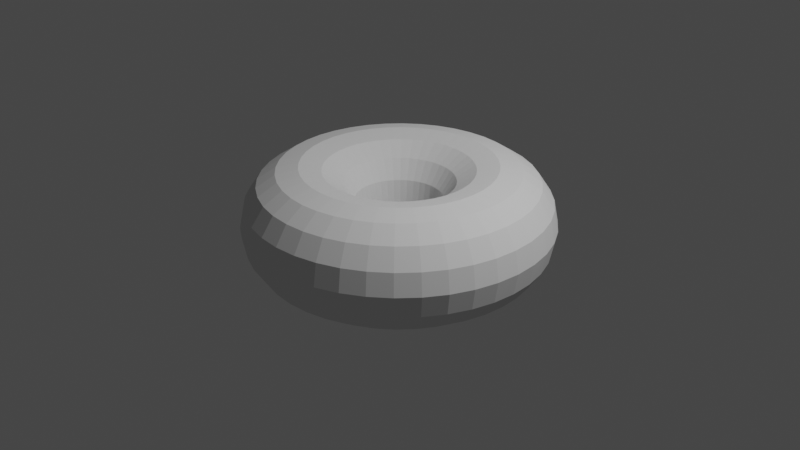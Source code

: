 # Source: initial_donut.blend  (saved by Blender 3.6.13; exported with 4.5.12 LTS)
import bpy
from mathutils import Matrix  # noqa: F401  (used for matrix-valued properties, if any)

bpy.ops.wm.read_factory_settings(use_empty=True)
scene = bpy.context.scene
scene.name = 'Scene'

# ---- collections
col_collection = bpy.data.collections.new('Collection'); scene.collection.children.link(col_collection)

# ---- world
world_world = bpy.data.worlds.new('World'); scene.world = world_world
world_world.use_nodes = True; world_world.node_tree.nodes.clear()
_N = world_world.node_tree.nodes; _L = world_world.node_tree.links
n0 = _N.new('ShaderNodeOutputWorld'); n0.name = 'World Output'; n0.location = (300, 300)
n1 = _N.new('ShaderNodeBackground'); n1.name = 'Background'; n1.location = (10, 300)
n1.inputs[0].default_value = (0.05088, 0.05088, 0.05088, 1.0)
_L.new(n1.outputs[0], n0.inputs[0])
n0.is_active_output = True
world_world.color = (0.05088, 0.05088, 0.05088)
world_world.use_sun_shadow = False
world_world.sun_shadow_jitter_overblur = 0.0

# ---- cameras
cam_camera = bpy.data.cameras.new('Camera')
cam_camera.clip_end = 100.0
cam_camera.ortho_scale = 7.314

# ---- lights
light_light = bpy.data.lights.new('Light', 'POINT')
light_light.transmission_factor = 0.0
light_light.energy = 1000.0
light_light.shadow_soft_size = 0.1
light_light.shadow_maximum_resolution = 0.006
light_light.use_absolute_resolution = True

# ---- meshes
me_torus_002 = bpy.data.meshes.new('Torus.002')
me_torus_002.from_pydata([(1.6, 0.0, 0.0), (1.554, 0.0, 0.2296), (1.424, 0.0, 0.4243), (1.23, 0.0, 0.5543), (1.0, 0.0, 0.6), (0.7704, 0.0, 0.5543), (0.5757, 0.0, 0.4243), (0.4457, 0.0, 0.2296), (0.4, 0.0, 7.348e-17), (0.4457, 0.0, -0.2296), (0.5757, 0.0, -0.4243), (0.7704, 0.0, -0.5543), (1.0, 0.0, -0.6), (1.23, 0.0, -0.5543), (1.424, 0.0, -0.4243), (1.554, 0.0, -0.2296), (1.58, 0.2503, 0.0), (1.535, 0.2432, 0.2296), (1.407, 0.2228, 0.4243), (1.214, 0.1924, 0.5543), (0.9877, 0.1564, 0.6), (0.7609, 0.1205, 0.5543), (0.5686, 0.09006, 0.4243), (0.4402, 0.06972, 0.2296), (0.3951, 0.06257, 7.348e-17), (0.4402, 0.06972, -0.2296), (0.5686, 0.09006, -0.4243), (0.7609, 0.1205, -0.5543), (0.9877, 0.1564, -0.6), (1.214, 0.1924, -0.5543), (1.407, 0.2228, -0.4243), (1.535, 0.2432, -0.2296), (1.522, 0.4944, 0.0), (1.478, 0.4803, 0.2296), (1.355, 0.4401, 0.4243), (1.169, 0.38, 0.5543), (0.9511, 0.309, 0.6), (0.7327, 0.2381, 0.5543), (0.5476, 0.1779, 0.4243), (0.4239, 0.1377, 0.2296), (0.3804, 0.1236, 7.348e-17), (0.4239, 0.1377, -0.2296), (0.5476, 0.1779, -0.4243), (0.7327, 0.2381, -0.5543), (0.9511, 0.309, -0.6), (1.169, 0.38, -0.5543), (1.355, 0.4401, -0.4243), (1.478, 0.4803, -0.2296), (1.426, 0.7264, 0.0), (1.385, 0.7056, 0.2296), (1.269, 0.6466, 0.4243), (1.096, 0.5582, 0.5543), (0.891, 0.454, 0.6), (0.6864, 0.3497, 0.5543), (0.513, 0.2614, 0.4243), (0.3971, 0.2023, 0.2296), (0.3564, 0.1816, 7.348e-17), (0.3971, 0.2023, -0.2296), (0.513, 0.2614, -0.4243), (0.6864, 0.3497, -0.5543), (0.891, 0.454, -0.6), (1.096, 0.5582, -0.5543), (1.269, 0.6466, -0.4243), (1.385, 0.7056, -0.2296), (1.294, 0.9405, 0.0), (1.257, 0.9136, 0.2296), (1.152, 0.8372, 0.4243), (0.9948, 0.7227, 0.5543), (0.809, 0.5878, 0.6), (0.6233, 0.4528, 0.5543), (0.4658, 0.3384, 0.4243), (0.3606, 0.262, 0.2296), (0.3236, 0.2351, 7.348e-17), (0.3606, 0.262, -0.2296), (0.4658, 0.3384, -0.4243), (0.6233, 0.4528, -0.5543), (0.809, 0.5878, -0.6), (0.9948, 0.7227, -0.5543), (1.152, 0.8372, -0.4243), (1.257, 0.9136, -0.2296), (1.131, 1.131, 0.0), (1.099, 1.099, 0.2296), (1.007, 1.007, 0.4243), (0.8695, 0.8695, 0.5543), (0.7071, 0.7071, 0.6), (0.5447, 0.5447, 0.5543), (0.4071, 0.4071, 0.4243), (0.3151, 0.3151, 0.2296), (0.2828, 0.2828, 7.348e-17), (0.3151, 0.3151, -0.2296), (0.4071, 0.4071, -0.4243), (0.5447, 0.5447, -0.5543), (0.7071, 0.7071, -0.6), (0.8695, 0.8695, -0.5543), (1.007, 1.007, -0.4243), (1.099, 1.099, -0.2296), (0.9405, 1.294, 0.0), (0.9136, 1.257, 0.2296), (0.8372, 1.152, 0.4243), (0.7227, 0.9948, 0.5543), (0.5878, 0.809, 0.6), (0.4528, 0.6233, 0.5543), (0.3384, 0.4658, 0.4243), (0.262, 0.3606, 0.2296), (0.2351, 0.3236, 7.348e-17), (0.262, 0.3606, -0.2296), (0.3384, 0.4658, -0.4243), (0.4528, 0.6233, -0.5543), (0.5878, 0.809, -0.6), (0.7227, 0.9948, -0.5543), (0.8372, 1.152, -0.4243), (0.9136, 1.257, -0.2296), (0.7264, 1.426, 0.0), (0.7057, 1.385, 0.2296), (0.6466, 1.269, 0.4243), (0.5582, 1.096, 0.5543), (0.454, 0.891, 0.6), (0.3497, 0.6864, 0.5543), (0.2614, 0.513, 0.4243), (0.2023, 0.3971, 0.2296), (0.1816, 0.3564, 7.348e-17), (0.2023, 0.3971, -0.2296), (0.2614, 0.513, -0.4243), (0.3497, 0.6864, -0.5543), (0.454, 0.891, -0.6), (0.5582, 1.096, -0.5543), (0.6466, 1.269, -0.4243), (0.7057, 1.385, -0.2296), (0.4944, 1.522, 0.0), (0.4803, 1.478, 0.2296), (0.4401, 1.355, 0.4243), (0.38, 1.169, 0.5543), (0.309, 0.9511, 0.6), (0.2381, 0.7327, 0.5543), (0.1779, 0.5476, 0.4243), (0.1377, 0.4239, 0.2296), (0.1236, 0.3804, 7.348e-17), (0.1377, 0.4239, -0.2296), (0.1779, 0.5476, -0.4243), (0.2381, 0.7327, -0.5543), (0.309, 0.9511, -0.6), (0.38, 1.169, -0.5543), (0.4401, 1.355, -0.4243), (0.4803, 1.478, -0.2296), (0.2503, 1.58, 0.0), (0.2432, 1.535, 0.2296), (0.2228, 1.407, 0.4243), (0.1924, 1.214, 0.5543), (0.1564, 0.9877, 0.6), (0.1205, 0.7609, 0.5543), (0.09007, 0.5686, 0.4243), (0.06972, 0.4402, 0.2296), (0.06257, 0.3951, 7.348e-17), (0.06972, 0.4402, -0.2296), (0.09007, 0.5686, -0.4243), (0.1205, 0.7609, -0.5543), (0.1564, 0.9877, -0.6), (0.1924, 1.214, -0.5543), (0.2228, 1.407, -0.4243), (0.2432, 1.535, -0.2296), (1.208e-07, 1.6, 0.0), (1.173e-07, 1.554, 0.2296), (1.075e-07, 1.424, 0.4243), (9.283e-08, 1.23, 0.5543), (7.55e-08, 1.0, 0.6), (5.816e-08, 0.7704, 0.5543), (4.347e-08, 0.5757, 0.4243), (3.365e-08, 0.4457, 0.2296), (3.02e-08, 0.4, 7.348e-17), (3.365e-08, 0.4457, -0.2296), (4.347e-08, 0.5757, -0.4243), (5.816e-08, 0.7704, -0.5543), (7.55e-08, 1.0, -0.6), (9.283e-08, 1.23, -0.5543), (1.075e-07, 1.424, -0.4243), (1.173e-07, 1.554, -0.2296), (-0.2503, 1.58, 0.0), (-0.2432, 1.535, 0.2296), (-0.2228, 1.407, 0.4243), (-0.1924, 1.214, 0.5543), (-0.1564, 0.9877, 0.6), (-0.1205, 0.7609, 0.5543), (-0.09006, 0.5686, 0.4243), (-0.06972, 0.4402, 0.2296), (-0.06257, 0.3951, 7.348e-17), (-0.06972, 0.4402, -0.2296), (-0.09006, 0.5686, -0.4243), (-0.1205, 0.7609, -0.5543), (-0.1564, 0.9877, -0.6), (-0.1924, 1.214, -0.5543), (-0.2228, 1.407, -0.4243), (-0.2432, 1.535, -0.2296), (-0.4944, 1.522, 0.0), (-0.4803, 1.478, 0.2296), (-0.4401, 1.355, 0.4243), (-0.38, 1.169, 0.5543), (-0.309, 0.9511, 0.6), (-0.2381, 0.7327, 0.5543), (-0.1779, 0.5476, 0.4243), (-0.1377, 0.4239, 0.2296), (-0.1236, 0.3804, 7.348e-17), (-0.1377, 0.4239, -0.2296), (-0.1779, 0.5476, -0.4243), (-0.2381, 0.7327, -0.5543), (-0.309, 0.9511, -0.6), (-0.38, 1.169, -0.5543), (-0.4401, 1.355, -0.4243), (-0.4803, 1.478, -0.2296), (-0.7264, 1.426, 0.0), (-0.7057, 1.385, 0.2296), (-0.6466, 1.269, 0.4243), (-0.5582, 1.096, 0.5543), (-0.454, 0.891, 0.6), (-0.3497, 0.6864, 0.5543), (-0.2614, 0.513, 0.4243), (-0.2023, 0.3971, 0.2296), (-0.1816, 0.3564, 7.348e-17), (-0.2023, 0.3971, -0.2296), (-0.2614, 0.513, -0.4243), (-0.3497, 0.6864, -0.5543), (-0.454, 0.891, -0.6), (-0.5582, 1.096, -0.5543), (-0.6466, 1.269, -0.4243), (-0.7057, 1.385, -0.2296), (-0.9405, 1.294, 0.0), (-0.9136, 1.257, 0.2296), (-0.8372, 1.152, 0.4243), (-0.7227, 0.9948, 0.5543), (-0.5878, 0.809, 0.6), (-0.4528, 0.6233, 0.5543), (-0.3384, 0.4658, 0.4243), (-0.262, 0.3606, 0.2296), (-0.2351, 0.3236, 7.348e-17), (-0.262, 0.3606, -0.2296), (-0.3384, 0.4658, -0.4243), (-0.4528, 0.6233, -0.5543), (-0.5878, 0.809, -0.6), (-0.7227, 0.9948, -0.5543), (-0.8372, 1.152, -0.4243), (-0.9136, 1.257, -0.2296), (-1.131, 1.131, 0.0), (-1.099, 1.099, 0.2296), (-1.007, 1.007, 0.4243), (-0.8695, 0.8695, 0.5543), (-0.7071, 0.7071, 0.6), (-0.5447, 0.5447, 0.5543), (-0.4071, 0.4071, 0.4243), (-0.3151, 0.3151, 0.2296), (-0.2828, 0.2828, 7.348e-17), (-0.3151, 0.3151, -0.2296), (-0.4071, 0.4071, -0.4243), (-0.5447, 0.5447, -0.5543), (-0.7071, 0.7071, -0.6), (-0.8695, 0.8695, -0.5543), (-1.007, 1.007, -0.4243), (-1.099, 1.099, -0.2296), (-1.294, 0.9405, 0.0), (-1.257, 0.9136, 0.2296), (-1.152, 0.8372, 0.4243), (-0.9948, 0.7227, 0.5543), (-0.809, 0.5878, 0.6), (-0.6233, 0.4528, 0.5543), (-0.4658, 0.3384, 0.4243), (-0.3606, 0.262, 0.2296), (-0.3236, 0.2351, 7.348e-17), (-0.3606, 0.262, -0.2296), (-0.4658, 0.3384, -0.4243), (-0.6233, 0.4528, -0.5543), (-0.809, 0.5878, -0.6), (-0.9948, 0.7227, -0.5543), (-1.152, 0.8372, -0.4243), (-1.257, 0.9136, -0.2296), (-1.426, 0.7264, 0.0), (-1.385, 0.7057, 0.2296), (-1.269, 0.6466, 0.4243), (-1.096, 0.5582, 0.5543), (-0.891, 0.454, 0.6), (-0.6864, 0.3497, 0.5543), (-0.513, 0.2614, 0.4243), (-0.3971, 0.2023, 0.2296), (-0.3564, 0.1816, 7.348e-17), (-0.3971, 0.2023, -0.2296), (-0.513, 0.2614, -0.4243), (-0.6864, 0.3497, -0.5543), (-0.891, 0.454, -0.6), (-1.096, 0.5582, -0.5543), (-1.269, 0.6466, -0.4243), (-1.385, 0.7057, -0.2296), (-1.522, 0.4944, 0.0), (-1.478, 0.4803, 0.2296), (-1.355, 0.4401, 0.4243), (-1.169, 0.38, 0.5543), (-0.9511, 0.309, 0.6), (-0.7327, 0.2381, 0.5543), (-0.5476, 0.1779, 0.4243), (-0.4239, 0.1377, 0.2296), (-0.3804, 0.1236, 7.348e-17), (-0.4239, 0.1377, -0.2296), (-0.5476, 0.1779, -0.4243), (-0.7327, 0.2381, -0.5543), (-0.9511, 0.309, -0.6), (-1.169, 0.38, -0.5543), (-1.355, 0.4401, -0.4243), (-1.478, 0.4803, -0.2296), (-1.58, 0.2503, 0.0), (-1.535, 0.2432, 0.2296), (-1.407, 0.2228, 0.4243), (-1.214, 0.1924, 0.5543), (-0.9877, 0.1564, 0.6), (-0.7609, 0.1205, 0.5543), (-0.5686, 0.09006, 0.4243), (-0.4402, 0.06972, 0.2296), (-0.3951, 0.06257, 7.348e-17), (-0.4402, 0.06972, -0.2296), (-0.5686, 0.09006, -0.4243), (-0.7609, 0.1205, -0.5543), (-0.9877, 0.1564, -0.6), (-1.214, 0.1924, -0.5543), (-1.407, 0.2228, -0.4243), (-1.535, 0.2432, -0.2296), (-1.6, 1.399e-07, 0.0), (-1.554, 1.359e-07, 0.2296), (-1.424, 1.245e-07, 0.4243), (-1.23, 1.075e-07, 0.5543), (-1.0, 8.742e-08, 0.6), (-0.7704, 6.735e-08, 0.5543), (-0.5757, 5.033e-08, 0.4243), (-0.4457, 3.896e-08, 0.2296), (-0.4, 3.497e-08, 7.348e-17), (-0.4457, 3.896e-08, -0.2296), (-0.5757, 5.033e-08, -0.4243), (-0.7704, 6.735e-08, -0.5543), (-1.0, 8.742e-08, -0.6), (-1.23, 1.075e-07, -0.5543), (-1.424, 1.245e-07, -0.4243), (-1.554, 1.359e-07, -0.2296), (-1.58, -0.2503, 0.0), (-1.535, -0.2431, 0.2296), (-1.407, -0.2228, 0.4243), (-1.214, -0.1924, 0.5543), (-0.9877, -0.1564, 0.6), (-0.7609, -0.1205, 0.5543), (-0.5686, -0.09006, 0.4243), (-0.4402, -0.06972, 0.2296), (-0.3951, -0.06257, 7.348e-17), (-0.4402, -0.06972, -0.2296), (-0.5686, -0.09006, -0.4243), (-0.7609, -0.1205, -0.5543), (-0.9877, -0.1564, -0.6), (-1.214, -0.1924, -0.5543), (-1.407, -0.2228, -0.4243), (-1.535, -0.2431, -0.2296), (-1.522, -0.4944, 0.0), (-1.478, -0.4803, 0.2296), (-1.355, -0.4401, 0.4243), (-1.169, -0.38, 0.5543), (-0.9511, -0.309, 0.6), (-0.7327, -0.2381, 0.5543), (-0.5476, -0.1779, 0.4243), (-0.4239, -0.1377, 0.2296), (-0.3804, -0.1236, 7.348e-17), (-0.4239, -0.1377, -0.2296), (-0.5476, -0.1779, -0.4243), (-0.7327, -0.2381, -0.5543), (-0.9511, -0.309, -0.6), (-1.169, -0.38, -0.5543), (-1.355, -0.4401, -0.4243), (-1.478, -0.4803, -0.2296), (-1.426, -0.7264, 0.0), (-1.385, -0.7056, 0.2296), (-1.269, -0.6466, 0.4243), (-1.096, -0.5582, 0.5543), (-0.891, -0.454, 0.6), (-0.6864, -0.3497, 0.5543), (-0.513, -0.2614, 0.4243), (-0.3971, -0.2023, 0.2296), (-0.3564, -0.1816, 7.348e-17), (-0.3971, -0.2023, -0.2296), (-0.513, -0.2614, -0.4243), (-0.6864, -0.3497, -0.5543), (-0.891, -0.454, -0.6), (-1.096, -0.5582, -0.5543), (-1.269, -0.6466, -0.4243), (-1.385, -0.7056, -0.2296), (-1.294, -0.9405, 0.0), (-1.257, -0.9136, 0.2296), (-1.152, -0.8372, 0.4243), (-0.9948, -0.7227, 0.5543), (-0.809, -0.5878, 0.6), (-0.6233, -0.4528, 0.5543), (-0.4658, -0.3384, 0.4243), (-0.3606, -0.262, 0.2296), (-0.3236, -0.2351, 7.348e-17), (-0.3606, -0.262, -0.2296), (-0.4658, -0.3384, -0.4243), (-0.6233, -0.4528, -0.5543), (-0.809, -0.5878, -0.6), (-0.9948, -0.7227, -0.5543), (-1.152, -0.8372, -0.4243), (-1.257, -0.9136, -0.2296), (-1.131, -1.131, 0.0), (-1.099, -1.099, 0.2296), (-1.007, -1.007, 0.4243), (-0.8695, -0.8695, 0.5543), (-0.7071, -0.7071, 0.6), (-0.5447, -0.5447, 0.5543), (-0.4071, -0.4071, 0.4243), (-0.3151, -0.3151, 0.2296), (-0.2828, -0.2828, 7.348e-17), (-0.3151, -0.3151, -0.2296), (-0.4071, -0.4071, -0.4243), (-0.5447, -0.5447, -0.5543), (-0.7071, -0.7071, -0.6), (-0.8695, -0.8695, -0.5543), (-1.007, -1.007, -0.4243), (-1.099, -1.099, -0.2296), (-0.9405, -1.294, 0.0), (-0.9136, -1.257, 0.2296), (-0.8372, -1.152, 0.4243), (-0.7227, -0.9948, 0.5543), (-0.5878, -0.809, 0.6), (-0.4528, -0.6233, 0.5543), (-0.3384, -0.4658, 0.4243), (-0.262, -0.3606, 0.2296), (-0.2351, -0.3236, 7.348e-17), (-0.262, -0.3606, -0.2296), (-0.3384, -0.4658, -0.4243), (-0.4528, -0.6233, -0.5543), (-0.5878, -0.809, -0.6), (-0.7227, -0.9948, -0.5543), (-0.8372, -1.152, -0.4243), (-0.9136, -1.257, -0.2296), (-0.7264, -1.426, 0.0), (-0.7057, -1.385, 0.2296), (-0.6466, -1.269, 0.4243), (-0.5582, -1.096, 0.5543), (-0.454, -0.891, 0.6), (-0.3497, -0.6864, 0.5543), (-0.2614, -0.513, 0.4243), (-0.2023, -0.3971, 0.2296), (-0.1816, -0.3564, 7.348e-17), (-0.2023, -0.3971, -0.2296), (-0.2614, -0.513, -0.4243), (-0.3497, -0.6864, -0.5543), (-0.454, -0.891, -0.6), (-0.5582, -1.096, -0.5543), (-0.6466, -1.269, -0.4243), (-0.7057, -1.385, -0.2296), (-0.4944, -1.522, 0.0), (-0.4803, -1.478, 0.2296), (-0.4401, -1.355, 0.4243), (-0.38, -1.169, 0.5543), (-0.309, -0.9511, 0.6), (-0.2381, -0.7327, 0.5543), (-0.1779, -0.5476, 0.4243), (-0.1377, -0.4239, 0.2296), (-0.1236, -0.3804, 7.348e-17), (-0.1377, -0.4239, -0.2296), (-0.1779, -0.5476, -0.4243), (-0.2381, -0.7327, -0.5543), (-0.309, -0.9511, -0.6), (-0.38, -1.169, -0.5543), (-0.4401, -1.355, -0.4243), (-0.4803, -1.478, -0.2296), (-0.2503, -1.58, 0.0), (-0.2432, -1.535, 0.2296), (-0.2228, -1.407, 0.4243), (-0.1924, -1.214, 0.5543), (-0.1564, -0.9877, 0.6), (-0.1205, -0.7609, 0.5543), (-0.09006, -0.5686, 0.4243), (-0.06972, -0.4402, 0.2296), (-0.06257, -0.3951, 7.348e-17), (-0.06972, -0.4402, -0.2296), (-0.09006, -0.5686, -0.4243), (-0.1205, -0.7609, -0.5543), (-0.1564, -0.9877, -0.6), (-0.1924, -1.214, -0.5543), (-0.2228, -1.407, -0.4243), (-0.2432, -1.535, -0.2296), (1.208e-07, -1.6, 0.0), (1.173e-07, -1.554, 0.2296), (1.075e-07, -1.424, 0.4243), (9.283e-08, -1.23, 0.5543), (7.55e-08, -1.0, 0.6), (5.816e-08, -0.7704, 0.5543), (4.347e-08, -0.5757, 0.4243), (3.365e-08, -0.4457, 0.2296), (3.02e-08, -0.4, 7.348e-17), (3.365e-08, -0.4457, -0.2296), (4.347e-08, -0.5757, -0.4243), (5.816e-08, -0.7704, -0.5543), (7.55e-08, -1.0, -0.6), (9.283e-08, -1.23, -0.5543), (1.075e-07, -1.424, -0.4243), (1.173e-07, -1.554, -0.2296), (0.2503, -1.58, 0.0), (0.2432, -1.535, 0.2296), (0.2228, -1.407, 0.4243), (0.1924, -1.214, 0.5543), (0.1564, -0.9877, 0.6), (0.1205, -0.7609, 0.5543), (0.09007, -0.5686, 0.4243), (0.06972, -0.4402, 0.2296), (0.06257, -0.3951, 7.348e-17), (0.06972, -0.4402, -0.2296), (0.09007, -0.5686, -0.4243), (0.1205, -0.7609, -0.5543), (0.1564, -0.9877, -0.6), (0.1924, -1.214, -0.5543), (0.2228, -1.407, -0.4243), (0.2432, -1.535, -0.2296), (0.4944, -1.522, 0.0), (0.4803, -1.478, 0.2296), (0.4401, -1.355, 0.4243), (0.38, -1.169, 0.5543), (0.309, -0.9511, 0.6), (0.2381, -0.7327, 0.5543), (0.1779, -0.5476, 0.4243), (0.1377, -0.4239, 0.2296), (0.1236, -0.3804, 7.348e-17), (0.1377, -0.4239, -0.2296), (0.1779, -0.5476, -0.4243), (0.2381, -0.7327, -0.5543), (0.309, -0.9511, -0.6), (0.38, -1.169, -0.5543), (0.4401, -1.355, -0.4243), (0.4803, -1.478, -0.2296), (0.7264, -1.426, 0.0), (0.7057, -1.385, 0.2296), (0.6466, -1.269, 0.4243), (0.5582, -1.096, 0.5543), (0.454, -0.891, 0.6), (0.3497, -0.6864, 0.5543), (0.2614, -0.513, 0.4243), (0.2023, -0.3971, 0.2296), (0.1816, -0.3564, 7.348e-17), (0.2023, -0.3971, -0.2296), (0.2614, -0.513, -0.4243), (0.3497, -0.6864, -0.5543), (0.454, -0.891, -0.6), (0.5582, -1.096, -0.5543), (0.6466, -1.269, -0.4243), (0.7057, -1.385, -0.2296), (0.9405, -1.294, 0.0), (0.9136, -1.257, 0.2296), (0.8372, -1.152, 0.4243), (0.7227, -0.9948, 0.5543), (0.5878, -0.809, 0.6), (0.4528, -0.6233, 0.5543), (0.3384, -0.4658, 0.4243), (0.262, -0.3606, 0.2296), (0.2351, -0.3236, 7.348e-17), (0.262, -0.3606, -0.2296), (0.3384, -0.4658, -0.4243), (0.4528, -0.6233, -0.5543), (0.5878, -0.809, -0.6), (0.7227, -0.9948, -0.5543), (0.8372, -1.152, -0.4243), (0.9136, -1.257, -0.2296), (1.131, -1.131, 0.0), (1.099, -1.099, 0.2296), (1.007, -1.007, 0.4243), (0.8695, -0.8695, 0.5543), (0.7071, -0.7071, 0.6), (0.5447, -0.5447, 0.5543), (0.4071, -0.4071, 0.4243), (0.3151, -0.3151, 0.2296), (0.2828, -0.2828, 7.348e-17), (0.3151, -0.3151, -0.2296), (0.4071, -0.4071, -0.4243), (0.5447, -0.5447, -0.5543), (0.7071, -0.7071, -0.6), (0.8695, -0.8695, -0.5543), (1.007, -1.007, -0.4243), (1.099, -1.099, -0.2296), (1.294, -0.9405, 0.0), (1.257, -0.9136, 0.2296), (1.152, -0.8372, 0.4243), (0.9948, -0.7227, 0.5543), (0.809, -0.5878, 0.6), (0.6233, -0.4528, 0.5543), (0.4658, -0.3384, 0.4243), (0.3606, -0.262, 0.2296), (0.3236, -0.2351, 7.348e-17), (0.3606, -0.262, -0.2296), (0.4658, -0.3384, -0.4243), (0.6233, -0.4528, -0.5543), (0.809, -0.5878, -0.6), (0.9948, -0.7227, -0.5543), (1.152, -0.8372, -0.4243), (1.257, -0.9136, -0.2296), (1.426, -0.7264, 0.0), (1.385, -0.7057, 0.2296), (1.269, -0.6466, 0.4243), (1.096, -0.5582, 0.5543), (0.891, -0.454, 0.6), (0.6864, -0.3497, 0.5543), (0.513, -0.2614, 0.4243), (0.3971, -0.2023, 0.2296), (0.3564, -0.1816, 7.348e-17), (0.3971, -0.2023, -0.2296), (0.513, -0.2614, -0.4243), (0.6864, -0.3497, -0.5543), (0.891, -0.454, -0.6), (1.096, -0.5582, -0.5543), (1.269, -0.6466, -0.4243), (1.385, -0.7057, -0.2296), (1.522, -0.4944, 0.0), (1.478, -0.4803, 0.2296), (1.355, -0.4401, 0.4243), (1.169, -0.38, 0.5543), (0.9511, -0.309, 0.6), (0.7327, -0.2381, 0.5543), (0.5476, -0.1779, 0.4243), (0.4239, -0.1377, 0.2296), (0.3804, -0.1236, 7.348e-17), (0.4239, -0.1377, -0.2296), (0.5476, -0.1779, -0.4243), (0.7327, -0.2381, -0.5543), (0.9511, -0.309, -0.6), (1.169, -0.38, -0.5543), (1.355, -0.4401, -0.4243), (1.478, -0.4803, -0.2296), (1.58, -0.2503, 0.0), (1.535, -0.2432, 0.2296), (1.407, -0.2228, 0.4243), (1.214, -0.1924, 0.5543), (0.9877, -0.1564, 0.6), (0.7609, -0.1205, 0.5543), (0.5686, -0.09007, 0.4243), (0.4402, -0.06972, 0.2296), (0.3951, -0.06257, 7.348e-17), (0.4402, -0.06972, -0.2296), (0.5686, -0.09007, -0.4243), (0.7609, -0.1205, -0.5543), (0.9877, -0.1564, -0.6), (1.214, -0.1924, -0.5543), (1.407, -0.2228, -0.4243), (1.535, -0.2432, -0.2296)], [], [(0, 16, 17, 1), (1, 17, 18, 2), (2, 18, 19, 3), (3, 19, 20, 4), (4, 20, 21, 5), (5, 21, 22, 6), (6, 22, 23, 7), (7, 23, 24, 8), (8, 24, 25, 9), (9, 25, 26, 10), (10, 26, 27, 11), (11, 27, 28, 12), (12, 28, 29, 13), (13, 29, 30, 14), (14, 30, 31, 15), (15, 31, 16, 0), (16, 32, 33, 17), (17, 33, 34, 18), (18, 34, 35, 19), (19, 35, 36, 20), (20, 36, 37, 21), (21, 37, 38, 22), (22, 38, 39, 23), (23, 39, 40, 24), (24, 40, 41, 25), (25, 41, 42, 26), (26, 42, 43, 27), (27, 43, 44, 28), (28, 44, 45, 29), (29, 45, 46, 30), (30, 46, 47, 31), (31, 47, 32, 16), (32, 48, 49, 33), (33, 49, 50, 34), (34, 50, 51, 35), (35, 51, 52, 36), (36, 52, 53, 37), (37, 53, 54, 38), (38, 54, 55, 39), (39, 55, 56, 40), (40, 56, 57, 41), (41, 57, 58, 42), (42, 58, 59, 43), (43, 59, 60, 44), (44, 60, 61, 45), (45, 61, 62, 46), (46, 62, 63, 47), (47, 63, 48, 32), (48, 64, 65, 49), (49, 65, 66, 50), (50, 66, 67, 51), (51, 67, 68, 52), (52, 68, 69, 53), (53, 69, 70, 54), (54, 70, 71, 55), (55, 71, 72, 56), (56, 72, 73, 57), (57, 73, 74, 58), (58, 74, 75, 59), (59, 75, 76, 60), (60, 76, 77, 61), (61, 77, 78, 62), (62, 78, 79, 63), (63, 79, 64, 48), (64, 80, 81, 65), (65, 81, 82, 66), (66, 82, 83, 67), (67, 83, 84, 68), (68, 84, 85, 69), (69, 85, 86, 70), (70, 86, 87, 71), (71, 87, 88, 72), (72, 88, 89, 73), (73, 89, 90, 74), (74, 90, 91, 75), (75, 91, 92, 76), (76, 92, 93, 77), (77, 93, 94, 78), (78, 94, 95, 79), (79, 95, 80, 64), (80, 96, 97, 81), (81, 97, 98, 82), (82, 98, 99, 83), (83, 99, 100, 84), (84, 100, 101, 85), (85, 101, 102, 86), (86, 102, 103, 87), (87, 103, 104, 88), (88, 104, 105, 89), (89, 105, 106, 90), (90, 106, 107, 91), (91, 107, 108, 92), (92, 108, 109, 93), (93, 109, 110, 94), (94, 110, 111, 95), (95, 111, 96, 80), (96, 112, 113, 97), (97, 113, 114, 98), (98, 114, 115, 99), (99, 115, 116, 100), (100, 116, 117, 101), (101, 117, 118, 102), (102, 118, 119, 103), (103, 119, 120, 104), (104, 120, 121, 105), (105, 121, 122, 106), (106, 122, 123, 107), (107, 123, 124, 108), (108, 124, 125, 109), (109, 125, 126, 110), (110, 126, 127, 111), (111, 127, 112, 96), (112, 128, 129, 113), (113, 129, 130, 114), (114, 130, 131, 115), (115, 131, 132, 116), (116, 132, 133, 117), (117, 133, 134, 118), (118, 134, 135, 119), (119, 135, 136, 120), (120, 136, 137, 121), (121, 137, 138, 122), (122, 138, 139, 123), (123, 139, 140, 124), (124, 140, 141, 125), (125, 141, 142, 126), (126, 142, 143, 127), (127, 143, 128, 112), (128, 144, 145, 129), (129, 145, 146, 130), (130, 146, 147, 131), (131, 147, 148, 132), (132, 148, 149, 133), (133, 149, 150, 134), (134, 150, 151, 135), (135, 151, 152, 136), (136, 152, 153, 137), (137, 153, 154, 138), (138, 154, 155, 139), (139, 155, 156, 140), (140, 156, 157, 141), (141, 157, 158, 142), (142, 158, 159, 143), (143, 159, 144, 128), (144, 160, 161, 145), (145, 161, 162, 146), (146, 162, 163, 147), (147, 163, 164, 148), (148, 164, 165, 149), (149, 165, 166, 150), (150, 166, 167, 151), (151, 167, 168, 152), (152, 168, 169, 153), (153, 169, 170, 154), (154, 170, 171, 155), (155, 171, 172, 156), (156, 172, 173, 157), (157, 173, 174, 158), (158, 174, 175, 159), (159, 175, 160, 144), (160, 176, 177, 161), (161, 177, 178, 162), (162, 178, 179, 163), (163, 179, 180, 164), (164, 180, 181, 165), (165, 181, 182, 166), (166, 182, 183, 167), (167, 183, 184, 168), (168, 184, 185, 169), (169, 185, 186, 170), (170, 186, 187, 171), (171, 187, 188, 172), (172, 188, 189, 173), (173, 189, 190, 174), (174, 190, 191, 175), (175, 191, 176, 160), (176, 192, 193, 177), (177, 193, 194, 178), (178, 194, 195, 179), (179, 195, 196, 180), (180, 196, 197, 181), (181, 197, 198, 182), (182, 198, 199, 183), (183, 199, 200, 184), (184, 200, 201, 185), (185, 201, 202, 186), (186, 202, 203, 187), (187, 203, 204, 188), (188, 204, 205, 189), (189, 205, 206, 190), (190, 206, 207, 191), (191, 207, 192, 176), (192, 208, 209, 193), (193, 209, 210, 194), (194, 210, 211, 195), (195, 211, 212, 196), (196, 212, 213, 197), (197, 213, 214, 198), (198, 214, 215, 199), (199, 215, 216, 200), (200, 216, 217, 201), (201, 217, 218, 202), (202, 218, 219, 203), (203, 219, 220, 204), (204, 220, 221, 205), (205, 221, 222, 206), (206, 222, 223, 207), (207, 223, 208, 192), (208, 224, 225, 209), (209, 225, 226, 210), (210, 226, 227, 211), (211, 227, 228, 212), (212, 228, 229, 213), (213, 229, 230, 214), (214, 230, 231, 215), (215, 231, 232, 216), (216, 232, 233, 217), (217, 233, 234, 218), (218, 234, 235, 219), (219, 235, 236, 220), (220, 236, 237, 221), (221, 237, 238, 222), (222, 238, 239, 223), (223, 239, 224, 208), (224, 240, 241, 225), (225, 241, 242, 226), (226, 242, 243, 227), (227, 243, 244, 228), (228, 244, 245, 229), (229, 245, 246, 230), (230, 246, 247, 231), (231, 247, 248, 232), (232, 248, 249, 233), (233, 249, 250, 234), (234, 250, 251, 235), (235, 251, 252, 236), (236, 252, 253, 237), (237, 253, 254, 238), (238, 254, 255, 239), (239, 255, 240, 224), (240, 256, 257, 241), (241, 257, 258, 242), (242, 258, 259, 243), (243, 259, 260, 244), (244, 260, 261, 245), (245, 261, 262, 246), (246, 262, 263, 247), (247, 263, 264, 248), (248, 264, 265, 249), (249, 265, 266, 250), (250, 266, 267, 251), (251, 267, 268, 252), (252, 268, 269, 253), (253, 269, 270, 254), (254, 270, 271, 255), (255, 271, 256, 240), (256, 272, 273, 257), (257, 273, 274, 258), (258, 274, 275, 259), (259, 275, 276, 260), (260, 276, 277, 261), (261, 277, 278, 262), (262, 278, 279, 263), (263, 279, 280, 264), (264, 280, 281, 265), (265, 281, 282, 266), (266, 282, 283, 267), (267, 283, 284, 268), (268, 284, 285, 269), (269, 285, 286, 270), (270, 286, 287, 271), (271, 287, 272, 256), (272, 288, 289, 273), (273, 289, 290, 274), (274, 290, 291, 275), (275, 291, 292, 276), (276, 292, 293, 277), (277, 293, 294, 278), (278, 294, 295, 279), (279, 295, 296, 280), (280, 296, 297, 281), (281, 297, 298, 282), (282, 298, 299, 283), (283, 299, 300, 284), (284, 300, 301, 285), (285, 301, 302, 286), (286, 302, 303, 287), (287, 303, 288, 272), (288, 304, 305, 289), (289, 305, 306, 290), (290, 306, 307, 291), (291, 307, 308, 292), (292, 308, 309, 293), (293, 309, 310, 294), (294, 310, 311, 295), (295, 311, 312, 296), (296, 312, 313, 297), (297, 313, 314, 298), (298, 314, 315, 299), (299, 315, 316, 300), (300, 316, 317, 301), (301, 317, 318, 302), (302, 318, 319, 303), (303, 319, 304, 288), (304, 320, 321, 305), (305, 321, 322, 306), (306, 322, 323, 307), (307, 323, 324, 308), (308, 324, 325, 309), (309, 325, 326, 310), (310, 326, 327, 311), (311, 327, 328, 312), (312, 328, 329, 313), (313, 329, 330, 314), (314, 330, 331, 315), (315, 331, 332, 316), (316, 332, 333, 317), (317, 333, 334, 318), (318, 334, 335, 319), (319, 335, 320, 304), (320, 336, 337, 321), (321, 337, 338, 322), (322, 338, 339, 323), (323, 339, 340, 324), (324, 340, 341, 325), (325, 341, 342, 326), (326, 342, 343, 327), (327, 343, 344, 328), (328, 344, 345, 329), (329, 345, 346, 330), (330, 346, 347, 331), (331, 347, 348, 332), (332, 348, 349, 333), (333, 349, 350, 334), (334, 350, 351, 335), (335, 351, 336, 320), (336, 352, 353, 337), (337, 353, 354, 338), (338, 354, 355, 339), (339, 355, 356, 340), (340, 356, 357, 341), (341, 357, 358, 342), (342, 358, 359, 343), (343, 359, 360, 344), (344, 360, 361, 345), (345, 361, 362, 346), (346, 362, 363, 347), (347, 363, 364, 348), (348, 364, 365, 349), (349, 365, 366, 350), (350, 366, 367, 351), (351, 367, 352, 336), (352, 368, 369, 353), (353, 369, 370, 354), (354, 370, 371, 355), (355, 371, 372, 356), (356, 372, 373, 357), (357, 373, 374, 358), (358, 374, 375, 359), (359, 375, 376, 360), (360, 376, 377, 361), (361, 377, 378, 362), (362, 378, 379, 363), (363, 379, 380, 364), (364, 380, 381, 365), (365, 381, 382, 366), (366, 382, 383, 367), (367, 383, 368, 352), (368, 384, 385, 369), (369, 385, 386, 370), (370, 386, 387, 371), (371, 387, 388, 372), (372, 388, 389, 373), (373, 389, 390, 374), (374, 390, 391, 375), (375, 391, 392, 376), (376, 392, 393, 377), (377, 393, 394, 378), (378, 394, 395, 379), (379, 395, 396, 380), (380, 396, 397, 381), (381, 397, 398, 382), (382, 398, 399, 383), (383, 399, 384, 368), (384, 400, 401, 385), (385, 401, 402, 386), (386, 402, 403, 387), (387, 403, 404, 388), (388, 404, 405, 389), (389, 405, 406, 390), (390, 406, 407, 391), (391, 407, 408, 392), (392, 408, 409, 393), (393, 409, 410, 394), (394, 410, 411, 395), (395, 411, 412, 396), (396, 412, 413, 397), (397, 413, 414, 398), (398, 414, 415, 399), (399, 415, 400, 384), (400, 416, 417, 401), (401, 417, 418, 402), (402, 418, 419, 403), (403, 419, 420, 404), (404, 420, 421, 405), (405, 421, 422, 406), (406, 422, 423, 407), (407, 423, 424, 408), (408, 424, 425, 409), (409, 425, 426, 410), (410, 426, 427, 411), (411, 427, 428, 412), (412, 428, 429, 413), (413, 429, 430, 414), (414, 430, 431, 415), (415, 431, 416, 400), (416, 432, 433, 417), (417, 433, 434, 418), (418, 434, 435, 419), (419, 435, 436, 420), (420, 436, 437, 421), (421, 437, 438, 422), (422, 438, 439, 423), (423, 439, 440, 424), (424, 440, 441, 425), (425, 441, 442, 426), (426, 442, 443, 427), (427, 443, 444, 428), (428, 444, 445, 429), (429, 445, 446, 430), (430, 446, 447, 431), (431, 447, 432, 416), (432, 448, 449, 433), (433, 449, 450, 434), (434, 450, 451, 435), (435, 451, 452, 436), (436, 452, 453, 437), (437, 453, 454, 438), (438, 454, 455, 439), (439, 455, 456, 440), (440, 456, 457, 441), (441, 457, 458, 442), (442, 458, 459, 443), (443, 459, 460, 444), (444, 460, 461, 445), (445, 461, 462, 446), (446, 462, 463, 447), (447, 463, 448, 432), (448, 464, 465, 449), (449, 465, 466, 450), (450, 466, 467, 451), (451, 467, 468, 452), (452, 468, 469, 453), (453, 469, 470, 454), (454, 470, 471, 455), (455, 471, 472, 456), (456, 472, 473, 457), (457, 473, 474, 458), (458, 474, 475, 459), (459, 475, 476, 460), (460, 476, 477, 461), (461, 477, 478, 462), (462, 478, 479, 463), (463, 479, 464, 448), (464, 480, 481, 465), (465, 481, 482, 466), (466, 482, 483, 467), (467, 483, 484, 468), (468, 484, 485, 469), (469, 485, 486, 470), (470, 486, 487, 471), (471, 487, 488, 472), (472, 488, 489, 473), (473, 489, 490, 474), (474, 490, 491, 475), (475, 491, 492, 476), (476, 492, 493, 477), (477, 493, 494, 478), (478, 494, 495, 479), (479, 495, 480, 464), (480, 496, 497, 481), (481, 497, 498, 482), (482, 498, 499, 483), (483, 499, 500, 484), (484, 500, 501, 485), (485, 501, 502, 486), (486, 502, 503, 487), (487, 503, 504, 488), (488, 504, 505, 489), (489, 505, 506, 490), (490, 506, 507, 491), (491, 507, 508, 492), (492, 508, 509, 493), (493, 509, 510, 494), (494, 510, 511, 495), (495, 511, 496, 480), (496, 512, 513, 497), (497, 513, 514, 498), (498, 514, 515, 499), (499, 515, 516, 500), (500, 516, 517, 501), (501, 517, 518, 502), (502, 518, 519, 503), (503, 519, 520, 504), (504, 520, 521, 505), (505, 521, 522, 506), (506, 522, 523, 507), (507, 523, 524, 508), (508, 524, 525, 509), (509, 525, 526, 510), (510, 526, 527, 511), (511, 527, 512, 496), (512, 528, 529, 513), (513, 529, 530, 514), (514, 530, 531, 515), (515, 531, 532, 516), (516, 532, 533, 517), (517, 533, 534, 518), (518, 534, 535, 519), (519, 535, 536, 520), (520, 536, 537, 521), (521, 537, 538, 522), (522, 538, 539, 523), (523, 539, 540, 524), (524, 540, 541, 525), (525, 541, 542, 526), (526, 542, 543, 527), (527, 543, 528, 512), (528, 544, 545, 529), (529, 545, 546, 530), (530, 546, 547, 531), (531, 547, 548, 532), (532, 548, 549, 533), (533, 549, 550, 534), (534, 550, 551, 535), (535, 551, 552, 536), (536, 552, 553, 537), (537, 553, 554, 538), (538, 554, 555, 539), (539, 555, 556, 540), (540, 556, 557, 541), (541, 557, 558, 542), (542, 558, 559, 543), (543, 559, 544, 528), (544, 560, 561, 545), (545, 561, 562, 546), (546, 562, 563, 547), (547, 563, 564, 548), (548, 564, 565, 549), (549, 565, 566, 550), (550, 566, 567, 551), (551, 567, 568, 552), (552, 568, 569, 553), (553, 569, 570, 554), (554, 570, 571, 555), (555, 571, 572, 556), (556, 572, 573, 557), (557, 573, 574, 558), (558, 574, 575, 559), (559, 575, 560, 544), (560, 576, 577, 561), (561, 577, 578, 562), (562, 578, 579, 563), (563, 579, 580, 564), (564, 580, 581, 565), (565, 581, 582, 566), (566, 582, 583, 567), (567, 583, 584, 568), (568, 584, 585, 569), (569, 585, 586, 570), (570, 586, 587, 571), (571, 587, 588, 572), (572, 588, 589, 573), (573, 589, 590, 574), (574, 590, 591, 575), (575, 591, 576, 560), (576, 592, 593, 577), (577, 593, 594, 578), (578, 594, 595, 579), (579, 595, 596, 580), (580, 596, 597, 581), (581, 597, 598, 582), (582, 598, 599, 583), (583, 599, 600, 584), (584, 600, 601, 585), (585, 601, 602, 586), (586, 602, 603, 587), (587, 603, 604, 588), (588, 604, 605, 589), (589, 605, 606, 590), (590, 606, 607, 591), (591, 607, 592, 576), (592, 608, 609, 593), (593, 609, 610, 594), (594, 610, 611, 595), (595, 611, 612, 596), (596, 612, 613, 597), (597, 613, 614, 598), (598, 614, 615, 599), (599, 615, 616, 600), (600, 616, 617, 601), (601, 617, 618, 602), (602, 618, 619, 603), (603, 619, 620, 604), (604, 620, 621, 605), (605, 621, 622, 606), (606, 622, 623, 607), (607, 623, 608, 592), (608, 624, 625, 609), (609, 625, 626, 610), (610, 626, 627, 611), (611, 627, 628, 612), (612, 628, 629, 613), (613, 629, 630, 614), (614, 630, 631, 615), (615, 631, 632, 616), (616, 632, 633, 617), (617, 633, 634, 618), (618, 634, 635, 619), (619, 635, 636, 620), (620, 636, 637, 621), (621, 637, 638, 622), (622, 638, 639, 623), (623, 639, 624, 608), (624, 0, 1, 625), (625, 1, 2, 626), (626, 2, 3, 627), (627, 3, 4, 628), (628, 4, 5, 629), (629, 5, 6, 630), (630, 6, 7, 631), (631, 7, 8, 632), (632, 8, 9, 633), (633, 9, 10, 634), (634, 10, 11, 635), (635, 11, 12, 636), (636, 12, 13, 637), (637, 13, 14, 638), (638, 14, 15, 639), (639, 15, 0, 624)])
_uv = me_torus_002.uv_layers.new(name='UVMap')
_uv.uv.foreach_set('vector', [0.525, 0.5, 0.55, 0.5, 0.55, 0.5625, 0.525, 0.5625, 0.525, 0.5625, 0.55, 0.5625, 0.55, 0.625, 0.525, 0.625, 0.525, 0.625, 0.55, 0.625, 0.55, 0.6875, 0.525, 0.6875, 0.525, 0.6875, 0.55, 0.6875, 0.55, 0.75, 0.525, 0.75, 0.525, 0.75, 0.55, 0.75, 0.55, 0.8125, 0.525, 0.8125, 0.525, 0.8125, 0.55, 0.8125, 0.55, 0.875, 0.525, 0.875, 0.525, 0.875, 0.55, 0.875, 0.55, 0.9375, 0.525, 0.9375, 0.525, 0.9375, 0.55, 0.9375, 0.55, 1.0, 0.525, 1.0, 0.525, 0.0, 0.55, 0.0, 0.55, 0.0625, 0.525, 0.0625, 0.525, 0.0625, 0.55, 0.0625, 0.55, 0.125, 0.525, 0.125, 0.525, 0.125, 0.55, 0.125, 0.55, 0.1875, 0.525, 0.1875, 0.525, 0.1875, 0.55, 0.1875, 0.55, 0.25, 0.525, 0.25, 0.525, 0.25, 0.55, 0.25, 0.55, 0.3125, 0.525, 0.3125, 0.525, 0.3125, 0.55, 0.3125, 0.55, 0.375, 0.525, 0.375, 0.525, 0.375, 0.55, 0.375, 0.55, 0.4375, 0.525, 0.4375, 0.525, 0.4375, 0.55, 0.4375, 0.55, 0.5, 0.525, 0.5, 0.55, 0.5, 0.575, 0.5, 0.575, 0.5625, 0.55, 0.5625, 0.55, 0.5625, 0.575, 0.5625, 0.575, 0.625, 0.55, 0.625, 0.55, 0.625, 0.575, 0.625, 0.575, 0.6875, 0.55, 0.6875, 0.55, 0.6875, 0.575, 0.6875, 0.575, 0.75, 0.55, 0.75, 0.55, 0.75, 0.575, 0.75, 0.575, 0.8125, 0.55, 0.8125, 0.55, 0.8125, 0.575, 0.8125, 0.575, 0.875, 0.55, 0.875, 0.55, 0.875, 0.575, 0.875, 0.575, 0.9375, 0.55, 0.9375, 0.55, 0.9375, 0.575, 0.9375, 0.575, 1.0, 0.55, 1.0, 0.55, 0.0, 0.575, 0.0, 0.575, 0.0625, 0.55, 0.0625, 0.55, 0.0625, 0.575, 0.0625, 0.575, 0.125, 0.55, 0.125, 0.55, 0.125, 0.575, 0.125, 0.575, 0.1875, 0.55, 0.1875, 0.55, 0.1875, 0.575, 0.1875, 0.575, 0.25, 0.55, 0.25, 0.55, 0.25, 0.575, 0.25, 0.575, 0.3125, 0.55, 0.3125, 0.55, 0.3125, 0.575, 0.3125, 0.575, 0.375, 0.55, 0.375, 0.55, 0.375, 0.575, 0.375, 0.575, 0.4375, 0.55, 0.4375, 0.55, 0.4375, 0.575, 0.4375, 0.575, 0.5, 0.55, 0.5, 0.575, 0.5, 0.6, 0.5, 0.6, 0.5625, 0.575, 0.5625, 0.575, 0.5625, 0.6, 0.5625, 0.6, 0.625, 0.575, 0.625, 0.575, 0.625, 0.6, 0.625, 0.6, 0.6875, 0.575, 0.6875, 0.575, 0.6875, 0.6, 0.6875, 0.6, 0.75, 0.575, 0.75, 0.575, 0.75, 0.6, 0.75, 0.6, 0.8125, 0.575, 0.8125, 0.575, 0.8125, 0.6, 0.8125, 0.6, 0.875, 0.575, 0.875, 0.575, 0.875, 0.6, 0.875, 0.6, 0.9375, 0.575, 0.9375, 0.575, 0.9375, 0.6, 0.9375, 0.6, 1.0, 0.575, 1.0, 0.575, 0.0, 0.6, 0.0, 0.6, 0.0625, 0.575, 0.0625, 0.575, 0.0625, 0.6, 0.0625, 0.6, 0.125, 0.575, 0.125, 0.575, 0.125, 0.6, 0.125, 0.6, 0.1875, 0.575, 0.1875, 0.575, 0.1875, 0.6, 0.1875, 0.6, 0.25, 0.575, 0.25, 0.575, 0.25, 0.6, 0.25, 0.6, 0.3125, 0.575, 0.3125, 0.575, 0.3125, 0.6, 0.3125, 0.6, 0.375, 0.575, 0.375, 0.575, 0.375, 0.6, 0.375, 0.6, 0.4375, 0.575, 0.4375, 0.575, 0.4375, 0.6, 0.4375, 0.6, 0.5, 0.575, 0.5, 0.6, 0.5, 0.625, 0.5, 0.625, 0.5625, 0.6, 0.5625, 0.6, 0.5625, 0.625, 0.5625, 0.625, 0.625, 0.6, 0.625, 0.6, 0.625, 0.625, 0.625, 0.625, 0.6875, 0.6, 0.6875, 0.6, 0.6875, 0.625, 0.6875, 0.625, 0.75, 0.6, 0.75, 0.6, 0.75, 0.625, 0.75, 0.625, 0.8125, 0.6, 0.8125, 0.6, 0.8125, 0.625, 0.8125, 0.625, 0.875, 0.6, 0.875, 0.6, 0.875, 0.625, 0.875, 0.625, 0.9375, 0.6, 0.9375, 0.6, 0.9375, 0.625, 0.9375, 0.625, 1.0, 0.6, 1.0, 0.6, 0.0, 0.625, 0.0, 0.625, 0.0625, 0.6, 0.0625, 0.6, 0.0625, 0.625, 0.0625, 0.625, 0.125, 0.6, 0.125, 0.6, 0.125, 0.625, 0.125, 0.625, 0.1875, 0.6, 0.1875, 0.6, 0.1875, 0.625, 0.1875, 0.625, 0.25, 0.6, 0.25, 0.6, 0.25, 0.625, 0.25, 0.625, 0.3125, 0.6, 0.3125, 0.6, 0.3125, 0.625, 0.3125, 0.625, 0.375, 0.6, 0.375, 0.6, 0.375, 0.625, 0.375, 0.625, 0.4375, 0.6, 0.4375, 0.6, 0.4375, 0.625, 0.4375, 0.625, 0.5, 0.6, 0.5, 0.625, 0.5, 0.65, 0.5, 0.65, 0.5625, 0.625, 0.5625, 0.625, 0.5625, 0.65, 0.5625, 0.65, 0.625, 0.625, 0.625, 0.625, 0.625, 0.65, 0.625, 0.65, 0.6875, 0.625, 0.6875, 0.625, 0.6875, 0.65, 0.6875, 0.65, 0.75, 0.625, 0.75, 0.625, 0.75, 0.65, 0.75, 0.65, 0.8125, 0.625, 0.8125, 0.625, 0.8125, 0.65, 0.8125, 0.65, 0.875, 0.625, 0.875, 0.625, 0.875, 0.65, 0.875, 0.65, 0.9375, 0.625, 0.9375, 0.625, 0.9375, 0.65, 0.9375, 0.65, 1.0, 0.625, 1.0, 0.625, 0.0, 0.65, 0.0, 0.65, 0.0625, 0.625, 0.0625, 0.625, 0.0625, 0.65, 0.0625, 0.65, 0.125, 0.625, 0.125, 0.625, 0.125, 0.65, 0.125, 0.65, 0.1875, 0.625, 0.1875, 0.625, 0.1875, 0.65, 0.1875, 0.65, 0.25, 0.625, 0.25, 0.625, 0.25, 0.65, 0.25, 0.65, 0.3125, 0.625, 0.3125, 0.625, 0.3125, 0.65, 0.3125, 0.65, 0.375, 0.625, 0.375, 0.625, 0.375, 0.65, 0.375, 0.65, 0.4375, 0.625, 0.4375, 0.625, 0.4375, 0.65, 0.4375, 0.65, 0.5, 0.625, 0.5, 0.65, 0.5, 0.675, 0.5, 0.675, 0.5625, 0.65, 0.5625, 0.65, 0.5625, 0.675, 0.5625, 0.675, 0.625, 0.65, 0.625, 0.65, 0.625, 0.675, 0.625, 0.675, 0.6875, 0.65, 0.6875, 0.65, 0.6875, 0.675, 0.6875, 0.675, 0.75, 0.65, 0.75, 0.65, 0.75, 0.675, 0.75, 0.675, 0.8125, 0.65, 0.8125, 0.65, 0.8125, 0.675, 0.8125, 0.675, 0.875, 0.65, 0.875, 0.65, 0.875, 0.675, 0.875, 0.675, 0.9375, 0.65, 0.9375, 0.65, 0.9375, 0.675, 0.9375, 0.675, 1.0, 0.65, 1.0, 0.65, 0.0, 0.675, 0.0, 0.675, 0.0625, 0.65, 0.0625, 0.65, 0.0625, 0.675, 0.0625, 0.675, 0.125, 0.65, 0.125, 0.65, 0.125, 0.675, 0.125, 0.675, 0.1875, 0.65, 0.1875, 0.65, 0.1875, 0.675, 0.1875, 0.675, 0.25, 0.65, 0.25, 0.65, 0.25, 0.675, 0.25, 0.675, 0.3125, 0.65, 0.3125, 0.65, 0.3125, 0.675, 0.3125, 0.675, 0.375, 0.65, 0.375, 0.65, 0.375, 0.675, 0.375, 0.675, 0.4375, 0.65, 0.4375, 0.65, 0.4375, 0.675, 0.4375, 0.675, 0.5, 0.65, 0.5, 0.675, 0.5, 0.7, 0.5, 0.7, 0.5625, 0.675, 0.5625, 0.675, 0.5625, 0.7, 0.5625, 0.7, 0.625, 0.675, 0.625, 0.675, 0.625, 0.7, 0.625, 0.7, 0.6875, 0.675, 0.6875, 0.675, 0.6875, 0.7, 0.6875, 0.7, 0.75, 0.675, 0.75, 0.675, 0.75, 0.7, 0.75, 0.7, 0.8125, 0.675, 0.8125, 0.675, 0.8125, 0.7, 0.8125, 0.7, 0.875, 0.675, 0.875, 0.675, 0.875, 0.7, 0.875, 0.7, 0.9375, 0.675, 0.9375, 0.675, 0.9375, 0.7, 0.9375, 0.7, 1.0, 0.675, 1.0, 0.675, 0.0, 0.7, 0.0, 0.7, 0.0625, 0.675, 0.0625, 0.675, 0.0625, 0.7, 0.0625, 0.7, 0.125, 0.675, 0.125, 0.675, 0.125, 0.7, 0.125, 0.7, 0.1875, 0.675, 0.1875, 0.675, 0.1875, 0.7, 0.1875, 0.7, 0.25, 0.675, 0.25, 0.675, 0.25, 0.7, 0.25, 0.7, 0.3125, 0.675, 0.3125, 0.675, 0.3125, 0.7, 0.3125, 0.7, 0.375, 0.675, 0.375, 0.675, 0.375, 0.7, 0.375, 0.7, 0.4375, 0.675, 0.4375, 0.675, 0.4375, 0.7, 0.4375, 0.7, 0.5, 0.675, 0.5, 0.7, 0.5, 0.725, 0.5, 0.725, 0.5625, 0.7, 0.5625, 0.7, 0.5625, 0.725, 0.5625, 0.725, 0.625, 0.7, 0.625, 0.7, 0.625, 0.725, 0.625, 0.725, 0.6875, 0.7, 0.6875, 0.7, 0.6875, 0.725, 0.6875, 0.725, 0.75, 0.7, 0.75, 0.7, 0.75, 0.725, 0.75, 0.725, 0.8125, 0.7, 0.8125, 0.7, 0.8125, 0.725, 0.8125, 0.725, 0.875, 0.7, 0.875, 0.7, 0.875, 0.725, 0.875, 0.725, 0.9375, 0.7, 0.9375, 0.7, 0.9375, 0.725, 0.9375, 0.725, 1.0, 0.7, 1.0, 0.7, 0.0, 0.725, 0.0, 0.725, 0.0625, 0.7, 0.0625, 0.7, 0.0625, 0.725, 0.0625, 0.725, 0.125, 0.7, 0.125, 0.7, 0.125, 0.725, 0.125, 0.725, 0.1875, 0.7, 0.1875, 0.7, 0.1875, 0.725, 0.1875, 0.725, 0.25, 0.7, 0.25, 0.7, 0.25, 0.725, 0.25, 0.725, 0.3125, 0.7, 0.3125, 0.7, 0.3125, 0.725, 0.3125, 0.725, 0.375, 0.7, 0.375, 0.7, 0.375, 0.725, 0.375, 0.725, 0.4375, 0.7, 0.4375, 0.7, 0.4375, 0.725, 0.4375, 0.725, 0.5, 0.7, 0.5, 0.725, 0.5, 0.75, 0.5, 0.75, 0.5625, 0.725, 0.5625, 0.725, 0.5625, 0.75, 0.5625, 0.75, 0.625, 0.725, 0.625, 0.725, 0.625, 0.75, 0.625, 0.75, 0.6875, 0.725, 0.6875, 0.725, 0.6875, 0.75, 0.6875, 0.75, 0.75, 0.725, 0.75, 0.725, 0.75, 0.75, 0.75, 0.75, 0.8125, 0.725, 0.8125, 0.725, 0.8125, 0.75, 0.8125, 0.75, 0.875, 0.725, 0.875, 0.725, 0.875, 0.75, 0.875, 0.75, 0.9375, 0.725, 0.9375, 0.725, 0.9375, 0.75, 0.9375, 0.75, 1.0, 0.725, 1.0, 0.725, 0.0, 0.75, 0.0, 0.75, 0.0625, 0.725, 0.0625, 0.725, 0.0625, 0.75, 0.0625, 0.75, 0.125, 0.725, 0.125, 0.725, 0.125, 0.75, 0.125, 0.75, 0.1875, 0.725, 0.1875, 0.725, 0.1875, 0.75, 0.1875, 0.75, 0.25, 0.725, 0.25, 0.725, 0.25, 0.75, 0.25, 0.75, 0.3125, 0.725, 0.3125, 0.725, 0.3125, 0.75, 0.3125, 0.75, 0.375, 0.725, 0.375, 0.725, 0.375, 0.75, 0.375, 0.75, 0.4375, 0.725, 0.4375, 0.725, 0.4375, 0.75, 0.4375, 0.75, 0.5, 0.725, 0.5, 0.75, 0.5, 0.775, 0.5, 0.775, 0.5625, 0.75, 0.5625, 0.75, 0.5625, 0.775, 0.5625, 0.775, 0.625, 0.75, 0.625, 0.75, 0.625, 0.775, 0.625, 0.775, 0.6875, 0.75, 0.6875, 0.75, 0.6875, 0.775, 0.6875, 0.775, 0.75, 0.75, 0.75, 0.75, 0.75, 0.775, 0.75, 0.775, 0.8125, 0.75, 0.8125, 0.75, 0.8125, 0.775, 0.8125, 0.775, 0.875, 0.75, 0.875, 0.75, 0.875, 0.775, 0.875, 0.775, 0.9375, 0.75, 0.9375, 0.75, 0.9375, 0.775, 0.9375, 0.775, 1.0, 0.75, 1.0, 0.75, 0.0, 0.775, 0.0, 0.775, 0.0625, 0.75, 0.0625, 0.75, 0.0625, 0.775, 0.0625, 0.775, 0.125, 0.75, 0.125, 0.75, 0.125, 0.775, 0.125, 0.775, 0.1875, 0.75, 0.1875, 0.75, 0.1875, 0.775, 0.1875, 0.775, 0.25, 0.75, 0.25, 0.75, 0.25, 0.775, 0.25, 0.775, 0.3125, 0.75, 0.3125, 0.75, 0.3125, 0.775, 0.3125, 0.775, 0.375, 0.75, 0.375, 0.75, 0.375, 0.775, 0.375, 0.775, 0.4375, 0.75, 0.4375, 0.75, 0.4375, 0.775, 0.4375, 0.775, 0.5, 0.75, 0.5, 0.775, 0.5, 0.8, 0.5, 0.8, 0.5625, 0.775, 0.5625, 0.775, 0.5625, 0.8, 0.5625, 0.8, 0.625, 0.775, 0.625, 0.775, 0.625, 0.8, 0.625, 0.8, 0.6875, 0.775, 0.6875, 0.775, 0.6875, 0.8, 0.6875, 0.8, 0.75, 0.775, 0.75, 0.775, 0.75, 0.8, 0.75, 0.8, 0.8125, 0.775, 0.8125, 0.775, 0.8125, 0.8, 0.8125, 0.8, 0.875, 0.775, 0.875, 0.775, 0.875, 0.8, 0.875, 0.8, 0.9375, 0.775, 0.9375, 0.775, 0.9375, 0.8, 0.9375, 0.8, 1.0, 0.775, 1.0, 0.775, 0.0, 0.8, 0.0, 0.8, 0.0625, 0.775, 0.0625, 0.775, 0.0625, 0.8, 0.0625, 0.8, 0.125, 0.775, 0.125, 0.775, 0.125, 0.8, 0.125, 0.8, 0.1875, 0.775, 0.1875, 0.775, 0.1875, 0.8, 0.1875, 0.8, 0.25, 0.775, 0.25, 0.775, 0.25, 0.8, 0.25, 0.8, 0.3125, 0.775, 0.3125, 0.775, 0.3125, 0.8, 0.3125, 0.8, 0.375, 0.775, 0.375, 0.775, 0.375, 0.8, 0.375, 0.8, 0.4375, 0.775, 0.4375, 0.775, 0.4375, 0.8, 0.4375, 0.8, 0.5, 0.775, 0.5, 0.8, 0.5, 0.825, 0.5, 0.825, 0.5625, 0.8, 0.5625, 0.8, 0.5625, 0.825, 0.5625, 0.825, 0.625, 0.8, 0.625, 0.8, 0.625, 0.825, 0.625, 0.825, 0.6875, 0.8, 0.6875, 0.8, 0.6875, 0.825, 0.6875, 0.825, 0.75, 0.8, 0.75, 0.8, 0.75, 0.825, 0.75, 0.825, 0.8125, 0.8, 0.8125, 0.8, 0.8125, 0.825, 0.8125, 0.825, 0.875, 0.8, 0.875, 0.8, 0.875, 0.825, 0.875, 0.825, 0.9375, 0.8, 0.9375, 0.8, 0.9375, 0.825, 0.9375, 0.825, 1.0, 0.8, 1.0, 0.8, 0.0, 0.825, 0.0, 0.825, 0.0625, 0.8, 0.0625, 0.8, 0.0625, 0.825, 0.0625, 0.825, 0.125, 0.8, 0.125, 0.8, 0.125, 0.825, 0.125, 0.825, 0.1875, 0.8, 0.1875, 0.8, 0.1875, 0.825, 0.1875, 0.825, 0.25, 0.8, 0.25, 0.8, 0.25, 0.825, 0.25, 0.825, 0.3125, 0.8, 0.3125, 0.8, 0.3125, 0.825, 0.3125, 0.825, 0.375, 0.8, 0.375, 0.8, 0.375, 0.825, 0.375, 0.825, 0.4375, 0.8, 0.4375, 0.8, 0.4375, 0.825, 0.4375, 0.825, 0.5, 0.8, 0.5, 0.825, 0.5, 0.85, 0.5, 0.85, 0.5625, 0.825, 0.5625, 0.825, 0.5625, 0.85, 0.5625, 0.85, 0.625, 0.825, 0.625, 0.825, 0.625, 0.85, 0.625, 0.85, 0.6875, 0.825, 0.6875, 0.825, 0.6875, 0.85, 0.6875, 0.85, 0.75, 0.825, 0.75, 0.825, 0.75, 0.85, 0.75, 0.85, 0.8125, 0.825, 0.8125, 0.825, 0.8125, 0.85, 0.8125, 0.85, 0.875, 0.825, 0.875, 0.825, 0.875, 0.85, 0.875, 0.85, 0.9375, 0.825, 0.9375, 0.825, 0.9375, 0.85, 0.9375, 0.85, 1.0, 0.825, 1.0, 0.825, 0.0, 0.85, 0.0, 0.85, 0.0625, 0.825, 0.0625, 0.825, 0.0625, 0.85, 0.0625, 0.85, 0.125, 0.825, 0.125, 0.825, 0.125, 0.85, 0.125, 0.85, 0.1875, 0.825, 0.1875, 0.825, 0.1875, 0.85, 0.1875, 0.85, 0.25, 0.825, 0.25, 0.825, 0.25, 0.85, 0.25, 0.85, 0.3125, 0.825, 0.3125, 0.825, 0.3125, 0.85, 0.3125, 0.85, 0.375, 0.825, 0.375, 0.825, 0.375, 0.85, 0.375, 0.85, 0.4375, 0.825, 0.4375, 0.825, 0.4375, 0.85, 0.4375, 0.85, 0.5, 0.825, 0.5, 0.85, 0.5, 0.875, 0.5, 0.875, 0.5625, 0.85, 0.5625, 0.85, 0.5625, 0.875, 0.5625, 0.875, 0.625, 0.85, 0.625, 0.85, 0.625, 0.875, 0.625, 0.875, 0.6875, 0.85, 0.6875, 0.85, 0.6875, 0.875, 0.6875, 0.875, 0.75, 0.85, 0.75, 0.85, 0.75, 0.875, 0.75, 0.875, 0.8125, 0.85, 0.8125, 0.85, 0.8125, 0.875, 0.8125, 0.875, 0.875, 0.85, 0.875, 0.85, 0.875, 0.875, 0.875, 0.875, 0.9375, 0.85, 0.9375, 0.85, 0.9375, 0.875, 0.9375, 0.875, 1.0, 0.85, 1.0, 0.85, 0.0, 0.875, 0.0, 0.875, 0.0625, 0.85, 0.0625, 0.85, 0.0625, 0.875, 0.0625, 0.875, 0.125, 0.85, 0.125, 0.85, 0.125, 0.875, 0.125, 0.875, 0.1875, 0.85, 0.1875, 0.85, 0.1875, 0.875, 0.1875, 0.875, 0.25, 0.85, 0.25, 0.85, 0.25, 0.875, 0.25, 0.875, 0.3125, 0.85, 0.3125, 0.85, 0.3125, 0.875, 0.3125, 0.875, 0.375, 0.85, 0.375, 0.85, 0.375, 0.875, 0.375, 0.875, 0.4375, 0.85, 0.4375, 0.85, 0.4375, 0.875, 0.4375, 0.875, 0.5, 0.85, 0.5, 0.875, 0.5, 0.9, 0.5, 0.9, 0.5625, 0.875, 0.5625, 0.875, 0.5625, 0.9, 0.5625, 0.9, 0.625, 0.875, 0.625, 0.875, 0.625, 0.9, 0.625, 0.9, 0.6875, 0.875, 0.6875, 0.875, 0.6875, 0.9, 0.6875, 0.9, 0.75, 0.875, 0.75, 0.875, 0.75, 0.9, 0.75, 0.9, 0.8125, 0.875, 0.8125, 0.875, 0.8125, 0.9, 0.8125, 0.9, 0.875, 0.875, 0.875, 0.875, 0.875, 0.9, 0.875, 0.9, 0.9375, 0.875, 0.9375, 0.875, 0.9375, 0.9, 0.9375, 0.9, 1.0, 0.875, 1.0, 0.875, 0.0, 0.9, 0.0, 0.9, 0.0625, 0.875, 0.0625, 0.875, 0.0625, 0.9, 0.0625, 0.9, 0.125, 0.875, 0.125, 0.875, 0.125, 0.9, 0.125, 0.9, 0.1875, 0.875, 0.1875, 0.875, 0.1875, 0.9, 0.1875, 0.9, 0.25, 0.875, 0.25, 0.875, 0.25, 0.9, 0.25, 0.9, 0.3125, 0.875, 0.3125, 0.875, 0.3125, 0.9, 0.3125, 0.9, 0.375, 0.875, 0.375, 0.875, 0.375, 0.9, 0.375, 0.9, 0.4375, 0.875, 0.4375, 0.875, 0.4375, 0.9, 0.4375, 0.9, 0.5, 0.875, 0.5, 0.9, 0.5, 0.925, 0.5, 0.925, 0.5625, 0.9, 0.5625, 0.9, 0.5625, 0.925, 0.5625, 0.925, 0.625, 0.9, 0.625, 0.9, 0.625, 0.925, 0.625, 0.925, 0.6875, 0.9, 0.6875, 0.9, 0.6875, 0.925, 0.6875, 0.925, 0.75, 0.9, 0.75, 0.9, 0.75, 0.925, 0.75, 0.925, 0.8125, 0.9, 0.8125, 0.9, 0.8125, 0.925, 0.8125, 0.925, 0.875, 0.9, 0.875, 0.9, 0.875, 0.925, 0.875, 0.925, 0.9375, 0.9, 0.9375, 0.9, 0.9375, 0.925, 0.9375, 0.925, 1.0, 0.9, 1.0, 0.9, 0.0, 0.925, 0.0, 0.925, 0.0625, 0.9, 0.0625, 0.9, 0.0625, 0.925, 0.0625, 0.925, 0.125, 0.9, 0.125, 0.9, 0.125, 0.925, 0.125, 0.925, 0.1875, 0.9, 0.1875, 0.9, 0.1875, 0.925, 0.1875, 0.925, 0.25, 0.9, 0.25, 0.9, 0.25, 0.925, 0.25, 0.925, 0.3125, 0.9, 0.3125, 0.9, 0.3125, 0.925, 0.3125, 0.925, 0.375, 0.9, 0.375, 0.9, 0.375, 0.925, 0.375, 0.925, 0.4375, 0.9, 0.4375, 0.9, 0.4375, 0.925, 0.4375, 0.925, 0.5, 0.9, 0.5, 0.925, 0.5, 0.95, 0.5, 0.95, 0.5625, 0.925, 0.5625, 0.925, 0.5625, 0.95, 0.5625, 0.95, 0.625, 0.925, 0.625, 0.925, 0.625, 0.95, 0.625, 0.95, 0.6875, 0.925, 0.6875, 0.925, 0.6875, 0.95, 0.6875, 0.95, 0.75, 0.925, 0.75, 0.925, 0.75, 0.95, 0.75, 0.95, 0.8125, 0.925, 0.8125, 0.925, 0.8125, 0.95, 0.8125, 0.95, 0.875, 0.925, 0.875, 0.925, 0.875, 0.95, 0.875, 0.95, 0.9375, 0.925, 0.9375, 0.925, 0.9375, 0.95, 0.9375, 0.95, 1.0, 0.925, 1.0, 0.925, 0.0, 0.95, 0.0, 0.95, 0.0625, 0.925, 0.0625, 0.925, 0.0625, 0.95, 0.0625, 0.95, 0.125, 0.925, 0.125, 0.925, 0.125, 0.95, 0.125, 0.95, 0.1875, 0.925, 0.1875, 0.925, 0.1875, 0.95, 0.1875, 0.95, 0.25, 0.925, 0.25, 0.925, 0.25, 0.95, 0.25, 0.95, 0.3125, 0.925, 0.3125, 0.925, 0.3125, 0.95, 0.3125, 0.95, 0.375, 0.925, 0.375, 0.925, 0.375, 0.95, 0.375, 0.95, 0.4375, 0.925, 0.4375, 0.925, 0.4375, 0.95, 0.4375, 0.95, 0.5, 0.925, 0.5, 0.95, 0.5, 0.975, 0.5, 0.975, 0.5625, 0.95, 0.5625, 0.95, 0.5625, 0.975, 0.5625, 0.975, 0.625, 0.95, 0.625, 0.95, 0.625, 0.975, 0.625, 0.975, 0.6875, 0.95, 0.6875, 0.95, 0.6875, 0.975, 0.6875, 0.975, 0.75, 0.95, 0.75, 0.95, 0.75, 0.975, 0.75, 0.975, 0.8125, 0.95, 0.8125, 0.95, 0.8125, 0.975, 0.8125, 0.975, 0.875, 0.95, 0.875, 0.95, 0.875, 0.975, 0.875, 0.975, 0.9375, 0.95, 0.9375, 0.95, 0.9375, 0.975, 0.9375, 0.975, 1.0, 0.95, 1.0, 0.95, 0.0, 0.975, 0.0, 0.975, 0.0625, 0.95, 0.0625, 0.95, 0.0625, 0.975, 0.0625, 0.975, 0.125, 0.95, 0.125, 0.95, 0.125, 0.975, 0.125, 0.975, 0.1875, 0.95, 0.1875, 0.95, 0.1875, 0.975, 0.1875, 0.975, 0.25, 0.95, 0.25, 0.95, 0.25, 0.975, 0.25, 0.975, 0.3125, 0.95, 0.3125, 0.95, 0.3125, 0.975, 0.3125, 0.975, 0.375, 0.95, 0.375, 0.95, 0.375, 0.975, 0.375, 0.975, 0.4375, 0.95, 0.4375, 0.95, 0.4375, 0.975, 0.4375, 0.975, 0.5, 0.95, 0.5, 0.975, 0.5, 1.0, 0.5, 1.0, 0.5625, 0.975, 0.5625, 0.975, 0.5625, 1.0, 0.5625, 1.0, 0.625, 0.975, 0.625, 0.975, 0.625, 1.0, 0.625, 1.0, 0.6875, 0.975, 0.6875, 0.975, 0.6875, 1.0, 0.6875, 1.0, 0.75, 0.975, 0.75, 0.975, 0.75, 1.0, 0.75, 1.0, 0.8125, 0.975, 0.8125, 0.975, 0.8125, 1.0, 0.8125, 1.0, 0.875, 0.975, 0.875, 0.975, 0.875, 1.0, 0.875, 1.0, 0.9375, 0.975, 0.9375, 0.975, 0.9375, 1.0, 0.9375, 1.0, 1.0, 0.975, 1.0, 0.975, 0.0, 1.0, 0.0, 1.0, 0.0625, 0.975, 0.0625, 0.975, 0.0625, 1.0, 0.0625, 1.0, 0.125, 0.975, 0.125, 0.975, 0.125, 1.0, 0.125, 1.0, 0.1875, 0.975, 0.1875, 0.975, 0.1875, 1.0, 0.1875, 1.0, 0.25, 0.975, 0.25, 0.975, 0.25, 1.0, 0.25, 1.0, 0.3125, 0.975, 0.3125, 0.975, 0.3125, 1.0, 0.3125, 1.0, 0.375, 0.975, 0.375, 0.975, 0.375, 1.0, 0.375, 1.0, 0.4375, 0.975, 0.4375, 0.975, 0.4375, 1.0, 0.4375, 1.0, 0.5, 0.975, 0.5, 4.441e-16, 0.5, 0.025, 0.5, 0.025, 0.5625, 4.441e-16, 0.5625, 4.441e-16, 0.5625, 0.025, 0.5625, 0.025, 0.625, 4.441e-16, 0.625, 4.441e-16, 0.625, 0.025, 0.625, 0.025, 0.6875, 4.441e-16, 0.6875, 4.441e-16, 0.6875, 0.025, 0.6875, 0.025, 0.75, 4.441e-16, 0.75, 4.441e-16, 0.75, 0.025, 0.75, 0.025, 0.8125, 4.441e-16, 0.8125, 4.441e-16, 0.8125, 0.025, 0.8125, 0.025, 0.875, 4.441e-16, 0.875, 4.441e-16, 0.875, 0.025, 0.875, 0.025, 0.9375, 4.441e-16, 0.9375, 4.441e-16, 0.9375, 0.025, 0.9375, 0.025, 1.0, 4.441e-16, 1.0, 4.441e-16, 0.0, 0.025, 0.0, 0.025, 0.0625, 4.441e-16, 0.0625, 4.441e-16, 0.0625, 0.025, 0.0625, 0.025, 0.125, 4.441e-16, 0.125, 4.441e-16, 0.125, 0.025, 0.125, 0.025, 0.1875, 4.441e-16, 0.1875, 4.441e-16, 0.1875, 0.025, 0.1875, 0.025, 0.25, 4.441e-16, 0.25, 4.441e-16, 0.25, 0.025, 0.25, 0.025, 0.3125, 4.441e-16, 0.3125, 4.441e-16, 0.3125, 0.025, 0.3125, 0.025, 0.375, 4.441e-16, 0.375, 4.441e-16, 0.375, 0.025, 0.375, 0.025, 0.4375, 4.441e-16, 0.4375, 4.441e-16, 0.4375, 0.025, 0.4375, 0.025, 0.5, 4.441e-16, 0.5, 0.025, 0.5, 0.05, 0.5, 0.05, 0.5625, 0.025, 0.5625, 0.025, 0.5625, 0.05, 0.5625, 0.05, 0.625, 0.025, 0.625, 0.025, 0.625, 0.05, 0.625, 0.05, 0.6875, 0.025, 0.6875, 0.025, 0.6875, 0.05, 0.6875, 0.05, 0.75, 0.025, 0.75, 0.025, 0.75, 0.05, 0.75, 0.05, 0.8125, 0.025, 0.8125, 0.025, 0.8125, 0.05, 0.8125, 0.05, 0.875, 0.025, 0.875, 0.025, 0.875, 0.05, 0.875, 0.05, 0.9375, 0.025, 0.9375, 0.025, 0.9375, 0.05, 0.9375, 0.05, 1.0, 0.025, 1.0, 0.025, 0.0, 0.05, 0.0, 0.05, 0.0625, 0.025, 0.0625, 0.025, 0.0625, 0.05, 0.0625, 0.05, 0.125, 0.025, 0.125, 0.025, 0.125, 0.05, 0.125, 0.05, 0.1875, 0.025, 0.1875, 0.025, 0.1875, 0.05, 0.1875, 0.05, 0.25, 0.025, 0.25, 0.025, 0.25, 0.05, 0.25, 0.05, 0.3125, 0.025, 0.3125, 0.025, 0.3125, 0.05, 0.3125, 0.05, 0.375, 0.025, 0.375, 0.025, 0.375, 0.05, 0.375, 0.05, 0.4375, 0.025, 0.4375, 0.025, 0.4375, 0.05, 0.4375, 0.05, 0.5, 0.025, 0.5, 0.05, 0.5, 0.075, 0.5, 0.075, 0.5625, 0.05, 0.5625, 0.05, 0.5625, 0.075, 0.5625, 0.075, 0.625, 0.05, 0.625, 0.05, 0.625, 0.075, 0.625, 0.075, 0.6875, 0.05, 0.6875, 0.05, 0.6875, 0.075, 0.6875, 0.075, 0.75, 0.05, 0.75, 0.05, 0.75, 0.075, 0.75, 0.075, 0.8125, 0.05, 0.8125, 0.05, 0.8125, 0.075, 0.8125, 0.075, 0.875, 0.05, 0.875, 0.05, 0.875, 0.075, 0.875, 0.075, 0.9375, 0.05, 0.9375, 0.05, 0.9375, 0.075, 0.9375, 0.075, 1.0, 0.05, 1.0, 0.05, 0.0, 0.075, 0.0, 0.075, 0.0625, 0.05, 0.0625, 0.05, 0.0625, 0.075, 0.0625, 0.075, 0.125, 0.05, 0.125, 0.05, 0.125, 0.075, 0.125, 0.075, 0.1875, 0.05, 0.1875, 0.05, 0.1875, 0.075, 0.1875, 0.075, 0.25, 0.05, 0.25, 0.05, 0.25, 0.075, 0.25, 0.075, 0.3125, 0.05, 0.3125, 0.05, 0.3125, 0.075, 0.3125, 0.075, 0.375, 0.05, 0.375, 0.05, 0.375, 0.075, 0.375, 0.075, 0.4375, 0.05, 0.4375, 0.05, 0.4375, 0.075, 0.4375, 0.075, 0.5, 0.05, 0.5, 0.075, 0.5, 0.1, 0.5, 0.1, 0.5625, 0.075, 0.5625, 0.075, 0.5625, 0.1, 0.5625, 0.1, 0.625, 0.075, 0.625, 0.075, 0.625, 0.1, 0.625, 0.1, 0.6875, 0.075, 0.6875, 0.075, 0.6875, 0.1, 0.6875, 0.1, 0.75, 0.075, 0.75, 0.075, 0.75, 0.1, 0.75, 0.1, 0.8125, 0.075, 0.8125, 0.075, 0.8125, 0.1, 0.8125, 0.1, 0.875, 0.075, 0.875, 0.075, 0.875, 0.1, 0.875, 0.1, 0.9375, 0.075, 0.9375, 0.075, 0.9375, 0.1, 0.9375, 0.1, 1.0, 0.075, 1.0, 0.075, 0.0, 0.1, 0.0, 0.1, 0.0625, 0.075, 0.0625, 0.075, 0.0625, 0.1, 0.0625, 0.1, 0.125, 0.075, 0.125, 0.075, 0.125, 0.1, 0.125, 0.1, 0.1875, 0.075, 0.1875, 0.075, 0.1875, 0.1, 0.1875, 0.1, 0.25, 0.075, 0.25, 0.075, 0.25, 0.1, 0.25, 0.1, 0.3125, 0.075, 0.3125, 0.075, 0.3125, 0.1, 0.3125, 0.1, 0.375, 0.075, 0.375, 0.075, 0.375, 0.1, 0.375, 0.1, 0.4375, 0.075, 0.4375, 0.075, 0.4375, 0.1, 0.4375, 0.1, 0.5, 0.075, 0.5, 0.1, 0.5, 0.125, 0.5, 0.125, 0.5625, 0.1, 0.5625, 0.1, 0.5625, 0.125, 0.5625, 0.125, 0.625, 0.1, 0.625, 0.1, 0.625, 0.125, 0.625, 0.125, 0.6875, 0.1, 0.6875, 0.1, 0.6875, 0.125, 0.6875, 0.125, 0.75, 0.1, 0.75, 0.1, 0.75, 0.125, 0.75, 0.125, 0.8125, 0.1, 0.8125, 0.1, 0.8125, 0.125, 0.8125, 0.125, 0.875, 0.1, 0.875, 0.1, 0.875, 0.125, 0.875, 0.125, 0.9375, 0.1, 0.9375, 0.1, 0.9375, 0.125, 0.9375, 0.125, 1.0, 0.1, 1.0, 0.1, 0.0, 0.125, 0.0, 0.125, 0.0625, 0.1, 0.0625, 0.1, 0.0625, 0.125, 0.0625, 0.125, 0.125, 0.1, 0.125, 0.1, 0.125, 0.125, 0.125, 0.125, 0.1875, 0.1, 0.1875, 0.1, 0.1875, 0.125, 0.1875, 0.125, 0.25, 0.1, 0.25, 0.1, 0.25, 0.125, 0.25, 0.125, 0.3125, 0.1, 0.3125, 0.1, 0.3125, 0.125, 0.3125, 0.125, 0.375, 0.1, 0.375, 0.1, 0.375, 0.125, 0.375, 0.125, 0.4375, 0.1, 0.4375, 0.1, 0.4375, 0.125, 0.4375, 0.125, 0.5, 0.1, 0.5, 0.125, 0.5, 0.15, 0.5, 0.15, 0.5625, 0.125, 0.5625, 0.125, 0.5625, 0.15, 0.5625, 0.15, 0.625, 0.125, 0.625, 0.125, 0.625, 0.15, 0.625, 0.15, 0.6875, 0.125, 0.6875, 0.125, 0.6875, 0.15, 0.6875, 0.15, 0.75, 0.125, 0.75, 0.125, 0.75, 0.15, 0.75, 0.15, 0.8125, 0.125, 0.8125, 0.125, 0.8125, 0.15, 0.8125, 0.15, 0.875, 0.125, 0.875, 0.125, 0.875, 0.15, 0.875, 0.15, 0.9375, 0.125, 0.9375, 0.125, 0.9375, 0.15, 0.9375, 0.15, 1.0, 0.125, 1.0, 0.125, 0.0, 0.15, 0.0, 0.15, 0.0625, 0.125, 0.0625, 0.125, 0.0625, 0.15, 0.0625, 0.15, 0.125, 0.125, 0.125, 0.125, 0.125, 0.15, 0.125, 0.15, 0.1875, 0.125, 0.1875, 0.125, 0.1875, 0.15, 0.1875, 0.15, 0.25, 0.125, 0.25, 0.125, 0.25, 0.15, 0.25, 0.15, 0.3125, 0.125, 0.3125, 0.125, 0.3125, 0.15, 0.3125, 0.15, 0.375, 0.125, 0.375, 0.125, 0.375, 0.15, 0.375, 0.15, 0.4375, 0.125, 0.4375, 0.125, 0.4375, 0.15, 0.4375, 0.15, 0.5, 0.125, 0.5, 0.15, 0.5, 0.175, 0.5, 0.175, 0.5625, 0.15, 0.5625, 0.15, 0.5625, 0.175, 0.5625, 0.175, 0.625, 0.15, 0.625, 0.15, 0.625, 0.175, 0.625, 0.175, 0.6875, 0.15, 0.6875, 0.15, 0.6875, 0.175, 0.6875, 0.175, 0.75, 0.15, 0.75, 0.15, 0.75, 0.175, 0.75, 0.175, 0.8125, 0.15, 0.8125, 0.15, 0.8125, 0.175, 0.8125, 0.175, 0.875, 0.15, 0.875, 0.15, 0.875, 0.175, 0.875, 0.175, 0.9375, 0.15, 0.9375, 0.15, 0.9375, 0.175, 0.9375, 0.175, 1.0, 0.15, 1.0, 0.15, 0.0, 0.175, 0.0, 0.175, 0.0625, 0.15, 0.0625, 0.15, 0.0625, 0.175, 0.0625, 0.175, 0.125, 0.15, 0.125, 0.15, 0.125, 0.175, 0.125, 0.175, 0.1875, 0.15, 0.1875, 0.15, 0.1875, 0.175, 0.1875, 0.175, 0.25, 0.15, 0.25, 0.15, 0.25, 0.175, 0.25, 0.175, 0.3125, 0.15, 0.3125, 0.15, 0.3125, 0.175, 0.3125, 0.175, 0.375, 0.15, 0.375, 0.15, 0.375, 0.175, 0.375, 0.175, 0.4375, 0.15, 0.4375, 0.15, 0.4375, 0.175, 0.4375, 0.175, 0.5, 0.15, 0.5, 0.175, 0.5, 0.2, 0.5, 0.2, 0.5625, 0.175, 0.5625, 0.175, 0.5625, 0.2, 0.5625, 0.2, 0.625, 0.175, 0.625, 0.175, 0.625, 0.2, 0.625, 0.2, 0.6875, 0.175, 0.6875, 0.175, 0.6875, 0.2, 0.6875, 0.2, 0.75, 0.175, 0.75, 0.175, 0.75, 0.2, 0.75, 0.2, 0.8125, 0.175, 0.8125, 0.175, 0.8125, 0.2, 0.8125, 0.2, 0.875, 0.175, 0.875, 0.175, 0.875, 0.2, 0.875, 0.2, 0.9375, 0.175, 0.9375, 0.175, 0.9375, 0.2, 0.9375, 0.2, 1.0, 0.175, 1.0, 0.175, 0.0, 0.2, 0.0, 0.2, 0.0625, 0.175, 0.0625, 0.175, 0.0625, 0.2, 0.0625, 0.2, 0.125, 0.175, 0.125, 0.175, 0.125, 0.2, 0.125, 0.2, 0.1875, 0.175, 0.1875, 0.175, 0.1875, 0.2, 0.1875, 0.2, 0.25, 0.175, 0.25, 0.175, 0.25, 0.2, 0.25, 0.2, 0.3125, 0.175, 0.3125, 0.175, 0.3125, 0.2, 0.3125, 0.2, 0.375, 0.175, 0.375, 0.175, 0.375, 0.2, 0.375, 0.2, 0.4375, 0.175, 0.4375, 0.175, 0.4375, 0.2, 0.4375, 0.2, 0.5, 0.175, 0.5, 0.2, 0.5, 0.225, 0.5, 0.225, 0.5625, 0.2, 0.5625, 0.2, 0.5625, 0.225, 0.5625, 0.225, 0.625, 0.2, 0.625, 0.2, 0.625, 0.225, 0.625, 0.225, 0.6875, 0.2, 0.6875, 0.2, 0.6875, 0.225, 0.6875, 0.225, 0.75, 0.2, 0.75, 0.2, 0.75, 0.225, 0.75, 0.225, 0.8125, 0.2, 0.8125, 0.2, 0.8125, 0.225, 0.8125, 0.225, 0.875, 0.2, 0.875, 0.2, 0.875, 0.225, 0.875, 0.225, 0.9375, 0.2, 0.9375, 0.2, 0.9375, 0.225, 0.9375, 0.225, 1.0, 0.2, 1.0, 0.2, 0.0, 0.225, 0.0, 0.225, 0.0625, 0.2, 0.0625, 0.2, 0.0625, 0.225, 0.0625, 0.225, 0.125, 0.2, 0.125, 0.2, 0.125, 0.225, 0.125, 0.225, 0.1875, 0.2, 0.1875, 0.2, 0.1875, 0.225, 0.1875, 0.225, 0.25, 0.2, 0.25, 0.2, 0.25, 0.225, 0.25, 0.225, 0.3125, 0.2, 0.3125, 0.2, 0.3125, 0.225, 0.3125, 0.225, 0.375, 0.2, 0.375, 0.2, 0.375, 0.225, 0.375, 0.225, 0.4375, 0.2, 0.4375, 0.2, 0.4375, 0.225, 0.4375, 0.225, 0.5, 0.2, 0.5, 0.225, 0.5, 0.25, 0.5, 0.25, 0.5625, 0.225, 0.5625, 0.225, 0.5625, 0.25, 0.5625, 0.25, 0.625, 0.225, 0.625, 0.225, 0.625, 0.25, 0.625, 0.25, 0.6875, 0.225, 0.6875, 0.225, 0.6875, 0.25, 0.6875, 0.25, 0.75, 0.225, 0.75, 0.225, 0.75, 0.25, 0.75, 0.25, 0.8125, 0.225, 0.8125, 0.225, 0.8125, 0.25, 0.8125, 0.25, 0.875, 0.225, 0.875, 0.225, 0.875, 0.25, 0.875, 0.25, 0.9375, 0.225, 0.9375, 0.225, 0.9375, 0.25, 0.9375, 0.25, 1.0, 0.225, 1.0, 0.225, 0.0, 0.25, 0.0, 0.25, 0.0625, 0.225, 0.0625, 0.225, 0.0625, 0.25, 0.0625, 0.25, 0.125, 0.225, 0.125, 0.225, 0.125, 0.25, 0.125, 0.25, 0.1875, 0.225, 0.1875, 0.225, 0.1875, 0.25, 0.1875, 0.25, 0.25, 0.225, 0.25, 0.225, 0.25, 0.25, 0.25, 0.25, 0.3125, 0.225, 0.3125, 0.225, 0.3125, 0.25, 0.3125, 0.25, 0.375, 0.225, 0.375, 0.225, 0.375, 0.25, 0.375, 0.25, 0.4375, 0.225, 0.4375, 0.225, 0.4375, 0.25, 0.4375, 0.25, 0.5, 0.225, 0.5, 0.25, 0.5, 0.275, 0.5, 0.275, 0.5625, 0.25, 0.5625, 0.25, 0.5625, 0.275, 0.5625, 0.275, 0.625, 0.25, 0.625, 0.25, 0.625, 0.275, 0.625, 0.275, 0.6875, 0.25, 0.6875, 0.25, 0.6875, 0.275, 0.6875, 0.275, 0.75, 0.25, 0.75, 0.25, 0.75, 0.275, 0.75, 0.275, 0.8125, 0.25, 0.8125, 0.25, 0.8125, 0.275, 0.8125, 0.275, 0.875, 0.25, 0.875, 0.25, 0.875, 0.275, 0.875, 0.275, 0.9375, 0.25, 0.9375, 0.25, 0.9375, 0.275, 0.9375, 0.275, 1.0, 0.25, 1.0, 0.25, 0.0, 0.275, 0.0, 0.275, 0.0625, 0.25, 0.0625, 0.25, 0.0625, 0.275, 0.0625, 0.275, 0.125, 0.25, 0.125, 0.25, 0.125, 0.275, 0.125, 0.275, 0.1875, 0.25, 0.1875, 0.25, 0.1875, 0.275, 0.1875, 0.275, 0.25, 0.25, 0.25, 0.25, 0.25, 0.275, 0.25, 0.275, 0.3125, 0.25, 0.3125, 0.25, 0.3125, 0.275, 0.3125, 0.275, 0.375, 0.25, 0.375, 0.25, 0.375, 0.275, 0.375, 0.275, 0.4375, 0.25, 0.4375, 0.25, 0.4375, 0.275, 0.4375, 0.275, 0.5, 0.25, 0.5, 0.275, 0.5, 0.3, 0.5, 0.3, 0.5625, 0.275, 0.5625, 0.275, 0.5625, 0.3, 0.5625, 0.3, 0.625, 0.275, 0.625, 0.275, 0.625, 0.3, 0.625, 0.3, 0.6875, 0.275, 0.6875, 0.275, 0.6875, 0.3, 0.6875, 0.3, 0.75, 0.275, 0.75, 0.275, 0.75, 0.3, 0.75, 0.3, 0.8125, 0.275, 0.8125, 0.275, 0.8125, 0.3, 0.8125, 0.3, 0.875, 0.275, 0.875, 0.275, 0.875, 0.3, 0.875, 0.3, 0.9375, 0.275, 0.9375, 0.275, 0.9375, 0.3, 0.9375, 0.3, 1.0, 0.275, 1.0, 0.275, 0.0, 0.3, 0.0, 0.3, 0.0625, 0.275, 0.0625, 0.275, 0.0625, 0.3, 0.0625, 0.3, 0.125, 0.275, 0.125, 0.275, 0.125, 0.3, 0.125, 0.3, 0.1875, 0.275, 0.1875, 0.275, 0.1875, 0.3, 0.1875, 0.3, 0.25, 0.275, 0.25, 0.275, 0.25, 0.3, 0.25, 0.3, 0.3125, 0.275, 0.3125, 0.275, 0.3125, 0.3, 0.3125, 0.3, 0.375, 0.275, 0.375, 0.275, 0.375, 0.3, 0.375, 0.3, 0.4375, 0.275, 0.4375, 0.275, 0.4375, 0.3, 0.4375, 0.3, 0.5, 0.275, 0.5, 0.3, 0.5, 0.325, 0.5, 0.325, 0.5625, 0.3, 0.5625, 0.3, 0.5625, 0.325, 0.5625, 0.325, 0.625, 0.3, 0.625, 0.3, 0.625, 0.325, 0.625, 0.325, 0.6875, 0.3, 0.6875, 0.3, 0.6875, 0.325, 0.6875, 0.325, 0.75, 0.3, 0.75, 0.3, 0.75, 0.325, 0.75, 0.325, 0.8125, 0.3, 0.8125, 0.3, 0.8125, 0.325, 0.8125, 0.325, 0.875, 0.3, 0.875, 0.3, 0.875, 0.325, 0.875, 0.325, 0.9375, 0.3, 0.9375, 0.3, 0.9375, 0.325, 0.9375, 0.325, 1.0, 0.3, 1.0, 0.3, 0.0, 0.325, 0.0, 0.325, 0.0625, 0.3, 0.0625, 0.3, 0.0625, 0.325, 0.0625, 0.325, 0.125, 0.3, 0.125, 0.3, 0.125, 0.325, 0.125, 0.325, 0.1875, 0.3, 0.1875, 0.3, 0.1875, 0.325, 0.1875, 0.325, 0.25, 0.3, 0.25, 0.3, 0.25, 0.325, 0.25, 0.325, 0.3125, 0.3, 0.3125, 0.3, 0.3125, 0.325, 0.3125, 0.325, 0.375, 0.3, 0.375, 0.3, 0.375, 0.325, 0.375, 0.325, 0.4375, 0.3, 0.4375, 0.3, 0.4375, 0.325, 0.4375, 0.325, 0.5, 0.3, 0.5, 0.325, 0.5, 0.35, 0.5, 0.35, 0.5625, 0.325, 0.5625, 0.325, 0.5625, 0.35, 0.5625, 0.35, 0.625, 0.325, 0.625, 0.325, 0.625, 0.35, 0.625, 0.35, 0.6875, 0.325, 0.6875, 0.325, 0.6875, 0.35, 0.6875, 0.35, 0.75, 0.325, 0.75, 0.325, 0.75, 0.35, 0.75, 0.35, 0.8125, 0.325, 0.8125, 0.325, 0.8125, 0.35, 0.8125, 0.35, 0.875, 0.325, 0.875, 0.325, 0.875, 0.35, 0.875, 0.35, 0.9375, 0.325, 0.9375, 0.325, 0.9375, 0.35, 0.9375, 0.35, 1.0, 0.325, 1.0, 0.325, 0.0, 0.35, 0.0, 0.35, 0.0625, 0.325, 0.0625, 0.325, 0.0625, 0.35, 0.0625, 0.35, 0.125, 0.325, 0.125, 0.325, 0.125, 0.35, 0.125, 0.35, 0.1875, 0.325, 0.1875, 0.325, 0.1875, 0.35, 0.1875, 0.35, 0.25, 0.325, 0.25, 0.325, 0.25, 0.35, 0.25, 0.35, 0.3125, 0.325, 0.3125, 0.325, 0.3125, 0.35, 0.3125, 0.35, 0.375, 0.325, 0.375, 0.325, 0.375, 0.35, 0.375, 0.35, 0.4375, 0.325, 0.4375, 0.325, 0.4375, 0.35, 0.4375, 0.35, 0.5, 0.325, 0.5, 0.35, 0.5, 0.375, 0.5, 0.375, 0.5625, 0.35, 0.5625, 0.35, 0.5625, 0.375, 0.5625, 0.375, 0.625, 0.35, 0.625, 0.35, 0.625, 0.375, 0.625, 0.375, 0.6875, 0.35, 0.6875, 0.35, 0.6875, 0.375, 0.6875, 0.375, 0.75, 0.35, 0.75, 0.35, 0.75, 0.375, 0.75, 0.375, 0.8125, 0.35, 0.8125, 0.35, 0.8125, 0.375, 0.8125, 0.375, 0.875, 0.35, 0.875, 0.35, 0.875, 0.375, 0.875, 0.375, 0.9375, 0.35, 0.9375, 0.35, 0.9375, 0.375, 0.9375, 0.375, 1.0, 0.35, 1.0, 0.35, 0.0, 0.375, 0.0, 0.375, 0.0625, 0.35, 0.0625, 0.35, 0.0625, 0.375, 0.0625, 0.375, 0.125, 0.35, 0.125, 0.35, 0.125, 0.375, 0.125, 0.375, 0.1875, 0.35, 0.1875, 0.35, 0.1875, 0.375, 0.1875, 0.375, 0.25, 0.35, 0.25, 0.35, 0.25, 0.375, 0.25, 0.375, 0.3125, 0.35, 0.3125, 0.35, 0.3125, 0.375, 0.3125, 0.375, 0.375, 0.35, 0.375, 0.35, 0.375, 0.375, 0.375, 0.375, 0.4375, 0.35, 0.4375, 0.35, 0.4375, 0.375, 0.4375, 0.375, 0.5, 0.35, 0.5, 0.375, 0.5, 0.4, 0.5, 0.4, 0.5625, 0.375, 0.5625, 0.375, 0.5625, 0.4, 0.5625, 0.4, 0.625, 0.375, 0.625, 0.375, 0.625, 0.4, 0.625, 0.4, 0.6875, 0.375, 0.6875, 0.375, 0.6875, 0.4, 0.6875, 0.4, 0.75, 0.375, 0.75, 0.375, 0.75, 0.4, 0.75, 0.4, 0.8125, 0.375, 0.8125, 0.375, 0.8125, 0.4, 0.8125, 0.4, 0.875, 0.375, 0.875, 0.375, 0.875, 0.4, 0.875, 0.4, 0.9375, 0.375, 0.9375, 0.375, 0.9375, 0.4, 0.9375, 0.4, 1.0, 0.375, 1.0, 0.375, 0.0, 0.4, 0.0, 0.4, 0.0625, 0.375, 0.0625, 0.375, 0.0625, 0.4, 0.0625, 0.4, 0.125, 0.375, 0.125, 0.375, 0.125, 0.4, 0.125, 0.4, 0.1875, 0.375, 0.1875, 0.375, 0.1875, 0.4, 0.1875, 0.4, 0.25, 0.375, 0.25, 0.375, 0.25, 0.4, 0.25, 0.4, 0.3125, 0.375, 0.3125, 0.375, 0.3125, 0.4, 0.3125, 0.4, 0.375, 0.375, 0.375, 0.375, 0.375, 0.4, 0.375, 0.4, 0.4375, 0.375, 0.4375, 0.375, 0.4375, 0.4, 0.4375, 0.4, 0.5, 0.375, 0.5, 0.4, 0.5, 0.425, 0.5, 0.425, 0.5625, 0.4, 0.5625, 0.4, 0.5625, 0.425, 0.5625, 0.425, 0.625, 0.4, 0.625, 0.4, 0.625, 0.425, 0.625, 0.425, 0.6875, 0.4, 0.6875, 0.4, 0.6875, 0.425, 0.6875, 0.425, 0.75, 0.4, 0.75, 0.4, 0.75, 0.425, 0.75, 0.425, 0.8125, 0.4, 0.8125, 0.4, 0.8125, 0.425, 0.8125, 0.425, 0.875, 0.4, 0.875, 0.4, 0.875, 0.425, 0.875, 0.425, 0.9375, 0.4, 0.9375, 0.4, 0.9375, 0.425, 0.9375, 0.425, 1.0, 0.4, 1.0, 0.4, 0.0, 0.425, 0.0, 0.425, 0.0625, 0.4, 0.0625, 0.4, 0.0625, 0.425, 0.0625, 0.425, 0.125, 0.4, 0.125, 0.4, 0.125, 0.425, 0.125, 0.425, 0.1875, 0.4, 0.1875, 0.4, 0.1875, 0.425, 0.1875, 0.425, 0.25, 0.4, 0.25, 0.4, 0.25, 0.425, 0.25, 0.425, 0.3125, 0.4, 0.3125, 0.4, 0.3125, 0.425, 0.3125, 0.425, 0.375, 0.4, 0.375, 0.4, 0.375, 0.425, 0.375, 0.425, 0.4375, 0.4, 0.4375, 0.4, 0.4375, 0.425, 0.4375, 0.425, 0.5, 0.4, 0.5, 0.425, 0.5, 0.45, 0.5, 0.45, 0.5625, 0.425, 0.5625, 0.425, 0.5625, 0.45, 0.5625, 0.45, 0.625, 0.425, 0.625, 0.425, 0.625, 0.45, 0.625, 0.45, 0.6875, 0.425, 0.6875, 0.425, 0.6875, 0.45, 0.6875, 0.45, 0.75, 0.425, 0.75, 0.425, 0.75, 0.45, 0.75, 0.45, 0.8125, 0.425, 0.8125, 0.425, 0.8125, 0.45, 0.8125, 0.45, 0.875, 0.425, 0.875, 0.425, 0.875, 0.45, 0.875, 0.45, 0.9375, 0.425, 0.9375, 0.425, 0.9375, 0.45, 0.9375, 0.45, 1.0, 0.425, 1.0, 0.425, 0.0, 0.45, 0.0, 0.45, 0.0625, 0.425, 0.0625, 0.425, 0.0625, 0.45, 0.0625, 0.45, 0.125, 0.425, 0.125, 0.425, 0.125, 0.45, 0.125, 0.45, 0.1875, 0.425, 0.1875, 0.425, 0.1875, 0.45, 0.1875, 0.45, 0.25, 0.425, 0.25, 0.425, 0.25, 0.45, 0.25, 0.45, 0.3125, 0.425, 0.3125, 0.425, 0.3125, 0.45, 0.3125, 0.45, 0.375, 0.425, 0.375, 0.425, 0.375, 0.45, 0.375, 0.45, 0.4375, 0.425, 0.4375, 0.425, 0.4375, 0.45, 0.4375, 0.45, 0.5, 0.425, 0.5, 0.45, 0.5, 0.475, 0.5, 0.475, 0.5625, 0.45, 0.5625, 0.45, 0.5625, 0.475, 0.5625, 0.475, 0.625, 0.45, 0.625, 0.45, 0.625, 0.475, 0.625, 0.475, 0.6875, 0.45, 0.6875, 0.45, 0.6875, 0.475, 0.6875, 0.475, 0.75, 0.45, 0.75, 0.45, 0.75, 0.475, 0.75, 0.475, 0.8125, 0.45, 0.8125, 0.45, 0.8125, 0.475, 0.8125, 0.475, 0.875, 0.45, 0.875, 0.45, 0.875, 0.475, 0.875, 0.475, 0.9375, 0.45, 0.9375, 0.45, 0.9375, 0.475, 0.9375, 0.475, 1.0, 0.45, 1.0, 0.45, 0.0, 0.475, 0.0, 0.475, 0.0625, 0.45, 0.0625, 0.45, 0.0625, 0.475, 0.0625, 0.475, 0.125, 0.45, 0.125, 0.45, 0.125, 0.475, 0.125, 0.475, 0.1875, 0.45, 0.1875, 0.45, 0.1875, 0.475, 0.1875, 0.475, 0.25, 0.45, 0.25, 0.45, 0.25, 0.475, 0.25, 0.475, 0.3125, 0.45, 0.3125, 0.45, 0.3125, 0.475, 0.3125, 0.475, 0.375, 0.45, 0.375, 0.45, 0.375, 0.475, 0.375, 0.475, 0.4375, 0.45, 0.4375, 0.45, 0.4375, 0.475, 0.4375, 0.475, 0.5, 0.45, 0.5, 0.475, 0.5, 0.5, 0.5, 0.5, 0.5625, 0.475, 0.5625, 0.475, 0.5625, 0.5, 0.5625, 0.5, 0.625, 0.475, 0.625, 0.475, 0.625, 0.5, 0.625, 0.5, 0.6875, 0.475, 0.6875, 0.475, 0.6875, 0.5, 0.6875, 0.5, 0.75, 0.475, 0.75, 0.475, 0.75, 0.5, 0.75, 0.5, 0.8125, 0.475, 0.8125, 0.475, 0.8125, 0.5, 0.8125, 0.5, 0.875, 0.475, 0.875, 0.475, 0.875, 0.5, 0.875, 0.5, 0.9375, 0.475, 0.9375, 0.475, 0.9375, 0.5, 0.9375, 0.5, 1.0, 0.475, 1.0, 0.475, 0.0, 0.5, 0.0, 0.5, 0.0625, 0.475, 0.0625, 0.475, 0.0625, 0.5, 0.0625, 0.5, 0.125, 0.475, 0.125, 0.475, 0.125, 0.5, 0.125, 0.5, 0.1875, 0.475, 0.1875, 0.475, 0.1875, 0.5, 0.1875, 0.5, 0.25, 0.475, 0.25, 0.475, 0.25, 0.5, 0.25, 0.5, 0.3125, 0.475, 0.3125, 0.475, 0.3125, 0.5, 0.3125, 0.5, 0.375, 0.475, 0.375, 0.475, 0.375, 0.5, 0.375, 0.5, 0.4375, 0.475, 0.4375, 0.475, 0.4375, 0.5, 0.4375, 0.5, 0.5, 0.475, 0.5, 0.5, 0.5, 0.525, 0.5, 0.525, 0.5625, 0.5, 0.5625, 0.5, 0.5625, 0.525, 0.5625, 0.525, 0.625, 0.5, 0.625, 0.5, 0.625, 0.525, 0.625, 0.525, 0.6875, 0.5, 0.6875, 0.5, 0.6875, 0.525, 0.6875, 0.525, 0.75, 0.5, 0.75, 0.5, 0.75, 0.525, 0.75, 0.525, 0.8125, 0.5, 0.8125, 0.5, 0.8125, 0.525, 0.8125, 0.525, 0.875, 0.5, 0.875, 0.5, 0.875, 0.525, 0.875, 0.525, 0.9375, 0.5, 0.9375, 0.5, 0.9375, 0.525, 0.9375, 0.525, 1.0, 0.5, 1.0, 0.5, 0.0, 0.525, 0.0, 0.525, 0.0625, 0.5, 0.0625, 0.5, 0.0625, 0.525, 0.0625, 0.525, 0.125, 0.5, 0.125, 0.5, 0.125, 0.525, 0.125, 0.525, 0.1875, 0.5, 0.1875, 0.5, 0.1875, 0.525, 0.1875, 0.525, 0.25, 0.5, 0.25, 0.5, 0.25, 0.525, 0.25, 0.525, 0.3125, 0.5, 0.3125, 0.5, 0.3125, 0.525, 0.3125, 0.525, 0.375, 0.5, 0.375, 0.5, 0.375, 0.525, 0.375, 0.525, 0.4375, 0.5, 0.4375, 0.5, 0.4375, 0.525, 0.4375, 0.525, 0.5, 0.5, 0.5])
me_torus_002.update()

# ---- objects
ob_light = bpy.data.objects.new('Light', light_light)
ob_camera = bpy.data.objects.new('Camera', cam_camera)
ob_torus_002 = bpy.data.objects.new('Torus.002', me_torus_002)

# ---- transforms, parenting, visibility, modifiers, constraints
ob_light.location = (4.076, 1.005, 5.904)
ob_light.rotation_euler = (0.6503, 0.05522, 1.866)
ob_light.lock_rotations_4d = False
ob_light.empty_display_type = 'ARROWS'
ob_light.color = (0.0, 0.0, 0.0, 0.0)
ob_light.lineart.crease_threshold = 0.0
ob_camera.location = (7.359, -6.926, 4.958)
ob_camera.rotation_euler = (1.109, 0.0, 0.8149)
ob_camera.lock_rotations_4d = False
ob_camera.empty_display_type = 'ARROWS'
ob_camera.color = (0.0, 0.0, 0.0, 0.0)
ob_camera.display_type = 'WIRE'
ob_camera.lineart.crease_threshold = 0.0
ob_torus_002.location = (0.000168, 3.035e-05, -0.0001943)

# ---- collection membership
col_collection.objects.link(ob_light)
col_collection.objects.link(ob_camera)
col_collection.objects.link(ob_torus_002)

# ---- scene / render settings (as saved in the file)
scene.camera = ob_camera
scene.frame_start = 1; scene.frame_end = 250; scene.frame_set(1)
scene.render.engine = 'BLENDER_EEVEE_NEXT'
scene.cycles.sampling_pattern = 'TABULATED_SOBOL'
scene.view_settings.view_transform = 'Filmic'
bpy.context.view_layer.update()
